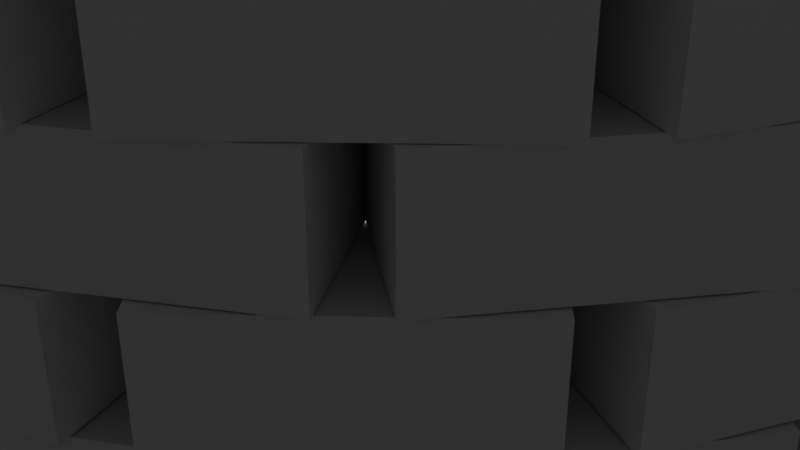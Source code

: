 # Source: PracticalWork_Unity_20.5.blend  (saved by Blender 4.1.24; exported with 4.5.12 LTS)
import bpy
from mathutils import Matrix  # noqa: F401  (used for matrix-valued properties, if any)

bpy.ops.wm.read_factory_settings(use_empty=True)
scene = bpy.context.scene
scene.name = 'Scene'

# ---- collections
col_collection = bpy.data.collections.new('Collection'); scene.collection.children.link(col_collection)
col_1 = bpy.data.collections.new('1 ряд кирпичей'); scene.collection.children.link(col_1)
col_2 = bpy.data.collections.new('2 ряд кирпичей'); scene.collection.children.link(col_2)
col_3 = bpy.data.collections.new('3 ряд кирпичей'); scene.collection.children.link(col_3)
col_4 = bpy.data.collections.new('4 ряд кирпичей'); scene.collection.children.link(col_4)
col_5 = bpy.data.collections.new('5 ряд кирпичей'); scene.collection.children.link(col_5)
col_6 = bpy.data.collections.new('6 ряд кирпичей'); scene.collection.children.link(col_6)

# ---- world
world_world = bpy.data.worlds.new('World'); scene.world = world_world
world_world.use_nodes = True; world_world.node_tree.nodes.clear()
_N = world_world.node_tree.nodes; _L = world_world.node_tree.links
n0 = _N.new('ShaderNodeOutputWorld'); n0.name = 'World Output'; n0.location = (300, 300)
n1 = _N.new('ShaderNodeBackground'); n1.name = 'Background'; n1.location = (10, 300)
n1.inputs[0].default_value = (0.05088, 0.05088, 0.05088, 1.0)
_L.new(n1.outputs[0], n0.inputs[0])
n0.is_active_output = True
world_world.color = (0.05088, 0.05088, 0.05088)
world_world.use_sun_shadow = False
world_world.sun_shadow_jitter_overblur = 0.0

# ---- cameras
cam_camera = bpy.data.cameras.new('Camera')
cam_camera.clip_end = 100.0
cam_camera.ortho_scale = 7.314

# ---- lights
light_light = bpy.data.lights.new('Light', 'POINT')
light_light.transmission_factor = 0.0
light_light.energy = 1000.0
light_light.shadow_soft_size = 0.1
light_light.shadow_maximum_resolution = 0.006
light_light.use_absolute_resolution = True

# ---- meshes
me_x = bpy.data.meshes.new('Плоскость')
me_x.from_pydata([(-1.0, -1.0, 0.0), (1.0, -1.0, 0.0), (-1.0, 1.0, 0.0), (1.0, 1.0, 0.0)], [], [(0, 1, 3, 2)])
_uv = me_x.uv_layers.new(name='UVКарта')
_uv.uv.foreach_set('vector', [0.0, 0.0, 1.0, 0.0, 1.0, 1.0, 0.0, 1.0])
me_x.update()
me_x_1 = bpy.data.meshes.new('Окружность')
me_x_1.from_pydata([(0.0, 1.0, 0.0), (-0.1951, 0.9808, 0.0), (-0.3827, 0.9239, 0.0), (-0.5556, 0.8315, 0.0), (-0.7071, 0.7071, 0.0), (-0.8315, 0.5556, 0.0), (-0.9239, 0.3827, 0.0), (-0.9808, 0.1951, 0.0), (-1.0, 0.0, 0.0), (-0.9808, -0.1951, 0.0), (-0.9239, -0.3827, 0.0), (-0.8315, -0.5556, 0.0), (-0.7071, -0.7071, 0.0), (-0.5556, -0.8315, 0.0), (-0.3827, -0.9239, 0.0), (-0.1951, -0.9808, 0.0), (0.0, -1.0, 0.0), (0.1951, -0.9808, 0.0), (0.3827, -0.9239, 0.0), (0.5556, -0.8315, 0.0), (0.7071, -0.7071, 0.0), (0.8315, -0.5556, 0.0), (0.9239, -0.3827, 0.0), (0.9808, -0.1951, 0.0), (1.0, 0.0, 0.0), (0.9808, 0.1951, 0.0), (0.9239, 0.3827, 0.0), (0.8315, 0.5556, 0.0), (0.7071, 0.7071, 0.0), (0.5556, 0.8315, 0.0), (0.3827, 0.9239, 0.0), (0.1951, 0.9808, 0.0)], [(1, 0), (2, 1), (3, 2), (4, 3), (5, 4), (6, 5), (7, 6), (8, 7), (9, 8), (10, 9), (11, 10), (12, 11), (13, 12), (14, 13), (15, 14), (16, 15), (17, 16), (18, 17), (19, 18), (20, 19), (21, 20), (22, 21), (23, 22), (24, 23), (25, 24), (26, 25), (27, 26), (28, 27), (29, 28), (30, 29), (31, 30), (0, 31)], [])
_uv = me_x_1.uv_layers.new(name='UVКарта')
_uv.uv.foreach_set('vector', [])
me_x_1.update()
me_017 = bpy.data.meshes.new('Куб.017')
me_017.from_pydata([(-1.0, -1.0, -1.0), (-1.0, -1.0, 1.0), (-1.0, 1.0, -1.0), (-1.0, 1.0, 1.0), (1.0, -1.0, -1.0), (1.0, -1.0, 1.0), (1.0, 1.0, -1.0), (1.0, 1.0, 1.0)], [], [(0, 1, 3, 2), (2, 3, 7, 6), (6, 7, 5, 4), (4, 5, 1, 0), (2, 6, 4, 0), (7, 3, 1, 5)])
_uv = me_017.uv_layers.new(name='UVКарта')
_uv.uv.foreach_set('vector', [0.375, 0.0, 0.625, 0.0, 0.625, 0.25, 0.375, 0.25, 0.375, 0.25, 0.625, 0.25, 0.625, 0.5, 0.375, 0.5, 0.375, 0.5, 0.625, 0.5, 0.625, 0.75, 0.375, 0.75, 0.375, 0.75, 0.625, 0.75, 0.625, 1.0, 0.375, 1.0, 0.125, 0.5, 0.375, 0.5, 0.375, 0.75, 0.125, 0.75, 0.625, 0.5, 0.875, 0.5, 0.875, 0.75, 0.625, 0.75])
me_017.update()
me_001 = bpy.data.meshes.new('Куб.001')
me_001.from_pydata([(-1.0, -1.0, -1.0), (-1.0, -1.0, 1.0), (-1.0, 1.0, -1.0), (-1.0, 1.0, 1.0), (1.0, -1.0, -1.0), (1.0, -1.0, 1.0), (1.0, 1.0, -1.0), (1.0, 1.0, 1.0)], [], [(0, 1, 3, 2), (2, 3, 7, 6), (6, 7, 5, 4), (4, 5, 1, 0), (2, 6, 4, 0), (7, 3, 1, 5)])
_uv = me_001.uv_layers.new(name='UVКарта')
_uv.uv.foreach_set('vector', [0.375, 0.0, 0.625, 0.0, 0.625, 0.25, 0.375, 0.25, 0.375, 0.25, 0.625, 0.25, 0.625, 0.5, 0.375, 0.5, 0.375, 0.5, 0.625, 0.5, 0.625, 0.75, 0.375, 0.75, 0.375, 0.75, 0.625, 0.75, 0.625, 1.0, 0.375, 1.0, 0.125, 0.5, 0.375, 0.5, 0.375, 0.75, 0.125, 0.75, 0.625, 0.5, 0.875, 0.5, 0.875, 0.75, 0.625, 0.75])
me_001.update()
me_002 = bpy.data.meshes.new('Куб.002')
me_002.from_pydata([(-1.0, -1.0, -1.0), (-1.0, -1.0, 1.0), (-1.0, 1.0, -1.0), (-1.0, 1.0, 1.0), (1.0, -1.0, -1.0), (1.0, -1.0, 1.0), (1.0, 1.0, -1.0), (1.0, 1.0, 1.0)], [], [(0, 1, 3, 2), (2, 3, 7, 6), (6, 7, 5, 4), (4, 5, 1, 0), (2, 6, 4, 0), (7, 3, 1, 5)])
_uv = me_002.uv_layers.new(name='UVКарта')
_uv.uv.foreach_set('vector', [0.375, 0.0, 0.625, 0.0, 0.625, 0.25, 0.375, 0.25, 0.375, 0.25, 0.625, 0.25, 0.625, 0.5, 0.375, 0.5, 0.375, 0.5, 0.625, 0.5, 0.625, 0.75, 0.375, 0.75, 0.375, 0.75, 0.625, 0.75, 0.625, 1.0, 0.375, 1.0, 0.125, 0.5, 0.375, 0.5, 0.375, 0.75, 0.125, 0.75, 0.625, 0.5, 0.875, 0.5, 0.875, 0.75, 0.625, 0.75])
me_002.update()
me_003 = bpy.data.meshes.new('Куб.003')
me_003.from_pydata([(-1.0, -1.0, -1.0), (-1.0, -1.0, 1.0), (-1.0, 1.0, -1.0), (-1.0, 1.0, 1.0), (1.0, -1.0, -1.0), (1.0, -1.0, 1.0), (1.0, 1.0, -1.0), (1.0, 1.0, 1.0)], [], [(0, 1, 3, 2), (2, 3, 7, 6), (6, 7, 5, 4), (4, 5, 1, 0), (2, 6, 4, 0), (7, 3, 1, 5)])
_uv = me_003.uv_layers.new(name='UVКарта')
_uv.uv.foreach_set('vector', [0.375, 0.0, 0.625, 0.0, 0.625, 0.25, 0.375, 0.25, 0.375, 0.25, 0.625, 0.25, 0.625, 0.5, 0.375, 0.5, 0.375, 0.5, 0.625, 0.5, 0.625, 0.75, 0.375, 0.75, 0.375, 0.75, 0.625, 0.75, 0.625, 1.0, 0.375, 1.0, 0.125, 0.5, 0.375, 0.5, 0.375, 0.75, 0.125, 0.75, 0.625, 0.5, 0.875, 0.5, 0.875, 0.75, 0.625, 0.75])
me_003.update()
me_004 = bpy.data.meshes.new('Куб.004')
me_004.from_pydata([(-1.0, -1.0, -1.0), (-1.0, -1.0, 1.0), (-1.0, 1.0, -1.0), (-1.0, 1.0, 1.0), (1.0, -1.0, -1.0), (1.0, -1.0, 1.0), (1.0, 1.0, -1.0), (1.0, 1.0, 1.0)], [], [(0, 1, 3, 2), (2, 3, 7, 6), (6, 7, 5, 4), (4, 5, 1, 0), (2, 6, 4, 0), (7, 3, 1, 5)])
_uv = me_004.uv_layers.new(name='UVКарта')
_uv.uv.foreach_set('vector', [0.375, 0.0, 0.625, 0.0, 0.625, 0.25, 0.375, 0.25, 0.375, 0.25, 0.625, 0.25, 0.625, 0.5, 0.375, 0.5, 0.375, 0.5, 0.625, 0.5, 0.625, 0.75, 0.375, 0.75, 0.375, 0.75, 0.625, 0.75, 0.625, 1.0, 0.375, 1.0, 0.125, 0.5, 0.375, 0.5, 0.375, 0.75, 0.125, 0.75, 0.625, 0.5, 0.875, 0.5, 0.875, 0.75, 0.625, 0.75])
me_004.update()
me_005 = bpy.data.meshes.new('Куб.005')
me_005.from_pydata([(-1.0, -1.0, -1.0), (-1.0, -1.0, 1.0), (-1.0, 1.0, -1.0), (-1.0, 1.0, 1.0), (1.0, -1.0, -1.0), (1.0, -1.0, 1.0), (1.0, 1.0, -1.0), (1.0, 1.0, 1.0)], [], [(0, 1, 3, 2), (2, 3, 7, 6), (6, 7, 5, 4), (4, 5, 1, 0), (2, 6, 4, 0), (7, 3, 1, 5)])
_uv = me_005.uv_layers.new(name='UVКарта')
_uv.uv.foreach_set('vector', [0.375, 0.0, 0.625, 0.0, 0.625, 0.25, 0.375, 0.25, 0.375, 0.25, 0.625, 0.25, 0.625, 0.5, 0.375, 0.5, 0.375, 0.5, 0.625, 0.5, 0.625, 0.75, 0.375, 0.75, 0.375, 0.75, 0.625, 0.75, 0.625, 1.0, 0.375, 1.0, 0.125, 0.5, 0.375, 0.5, 0.375, 0.75, 0.125, 0.75, 0.625, 0.5, 0.875, 0.5, 0.875, 0.75, 0.625, 0.75])
me_005.update()
me_006 = bpy.data.meshes.new('Куб.006')
me_006.from_pydata([(-1.0, -1.0, -1.0), (-1.0, -1.0, 1.0), (-1.0, 1.0, -1.0), (-1.0, 1.0, 1.0), (1.0, -1.0, -1.0), (1.0, -1.0, 1.0), (1.0, 1.0, -1.0), (1.0, 1.0, 1.0)], [], [(0, 1, 3, 2), (2, 3, 7, 6), (6, 7, 5, 4), (4, 5, 1, 0), (2, 6, 4, 0), (7, 3, 1, 5)])
_uv = me_006.uv_layers.new(name='UVКарта')
_uv.uv.foreach_set('vector', [0.375, 0.0, 0.625, 0.0, 0.625, 0.25, 0.375, 0.25, 0.375, 0.25, 0.625, 0.25, 0.625, 0.5, 0.375, 0.5, 0.375, 0.5, 0.625, 0.5, 0.625, 0.75, 0.375, 0.75, 0.375, 0.75, 0.625, 0.75, 0.625, 1.0, 0.375, 1.0, 0.125, 0.5, 0.375, 0.5, 0.375, 0.75, 0.125, 0.75, 0.625, 0.5, 0.875, 0.5, 0.875, 0.75, 0.625, 0.75])
me_006.update()
me_007 = bpy.data.meshes.new('Куб.007')
me_007.from_pydata([(-1.0, -1.0, -1.0), (-1.0, -1.0, 1.0), (-1.0, 1.0, -1.0), (-1.0, 1.0, 1.0), (1.0, -1.0, -1.0), (1.0, -1.0, 1.0), (1.0, 1.0, -1.0), (1.0, 1.0, 1.0)], [], [(0, 1, 3, 2), (2, 3, 7, 6), (6, 7, 5, 4), (4, 5, 1, 0), (2, 6, 4, 0), (7, 3, 1, 5)])
_uv = me_007.uv_layers.new(name='UVКарта')
_uv.uv.foreach_set('vector', [0.375, 0.0, 0.625, 0.0, 0.625, 0.25, 0.375, 0.25, 0.375, 0.25, 0.625, 0.25, 0.625, 0.5, 0.375, 0.5, 0.375, 0.5, 0.625, 0.5, 0.625, 0.75, 0.375, 0.75, 0.375, 0.75, 0.625, 0.75, 0.625, 1.0, 0.375, 1.0, 0.125, 0.5, 0.375, 0.5, 0.375, 0.75, 0.125, 0.75, 0.625, 0.5, 0.875, 0.5, 0.875, 0.75, 0.625, 0.75])
me_007.update()
me_008 = bpy.data.meshes.new('Куб.008')
me_008.from_pydata([(-1.0, -1.0, -1.0), (-1.0, -1.0, 1.0), (-1.0, 1.0, -1.0), (-1.0, 1.0, 1.0), (1.0, -1.0, -1.0), (1.0, -1.0, 1.0), (1.0, 1.0, -1.0), (1.0, 1.0, 1.0)], [], [(0, 1, 3, 2), (2, 3, 7, 6), (6, 7, 5, 4), (4, 5, 1, 0), (2, 6, 4, 0), (7, 3, 1, 5)])
_uv = me_008.uv_layers.new(name='UVКарта')
_uv.uv.foreach_set('vector', [0.375, 0.0, 0.625, 0.0, 0.625, 0.25, 0.375, 0.25, 0.375, 0.25, 0.625, 0.25, 0.625, 0.5, 0.375, 0.5, 0.375, 0.5, 0.625, 0.5, 0.625, 0.75, 0.375, 0.75, 0.375, 0.75, 0.625, 0.75, 0.625, 1.0, 0.375, 1.0, 0.125, 0.5, 0.375, 0.5, 0.375, 0.75, 0.125, 0.75, 0.625, 0.5, 0.875, 0.5, 0.875, 0.75, 0.625, 0.75])
me_008.update()
me_009 = bpy.data.meshes.new('Куб.009')
me_009.from_pydata([(-1.0, -1.0, -1.0), (-1.0, -1.0, 1.0), (-1.0, 1.0, -1.0), (-1.0, 1.0, 1.0), (1.0, -1.0, -1.0), (1.0, -1.0, 1.0), (1.0, 1.0, -1.0), (1.0, 1.0, 1.0)], [], [(0, 1, 3, 2), (2, 3, 7, 6), (6, 7, 5, 4), (4, 5, 1, 0), (2, 6, 4, 0), (7, 3, 1, 5)])
_uv = me_009.uv_layers.new(name='UVКарта')
_uv.uv.foreach_set('vector', [0.375, 0.0, 0.625, 0.0, 0.625, 0.25, 0.375, 0.25, 0.375, 0.25, 0.625, 0.25, 0.625, 0.5, 0.375, 0.5, 0.375, 0.5, 0.625, 0.5, 0.625, 0.75, 0.375, 0.75, 0.375, 0.75, 0.625, 0.75, 0.625, 1.0, 0.375, 1.0, 0.125, 0.5, 0.375, 0.5, 0.375, 0.75, 0.125, 0.75, 0.625, 0.5, 0.875, 0.5, 0.875, 0.75, 0.625, 0.75])
me_009.update()
me_011 = bpy.data.meshes.new('Куб.011')
me_011.from_pydata([(-1.0, -1.0, -1.0), (-1.0, -1.0, 1.0), (-1.0, 1.0, -1.0), (-1.0, 1.0, 1.0), (1.0, -1.0, -1.0), (1.0, -1.0, 1.0), (1.0, 1.0, -1.0), (1.0, 1.0, 1.0)], [], [(0, 1, 3, 2), (2, 3, 7, 6), (6, 7, 5, 4), (4, 5, 1, 0), (2, 6, 4, 0), (7, 3, 1, 5)])
_uv = me_011.uv_layers.new(name='UVКарта')
_uv.uv.foreach_set('vector', [0.375, 0.0, 0.625, 0.0, 0.625, 0.25, 0.375, 0.25, 0.375, 0.25, 0.625, 0.25, 0.625, 0.5, 0.375, 0.5, 0.375, 0.5, 0.625, 0.5, 0.625, 0.75, 0.375, 0.75, 0.375, 0.75, 0.625, 0.75, 0.625, 1.0, 0.375, 1.0, 0.125, 0.5, 0.375, 0.5, 0.375, 0.75, 0.125, 0.75, 0.625, 0.5, 0.875, 0.5, 0.875, 0.75, 0.625, 0.75])
me_011.update()
me_012 = bpy.data.meshes.new('Куб.012')
me_012.from_pydata([(-1.0, -1.0, -1.0), (-1.0, -1.0, 1.0), (-1.0, 1.0, -1.0), (-1.0, 1.0, 1.0), (1.0, -1.0, -1.0), (1.0, -1.0, 1.0), (1.0, 1.0, -1.0), (1.0, 1.0, 1.0)], [], [(0, 1, 3, 2), (2, 3, 7, 6), (6, 7, 5, 4), (4, 5, 1, 0), (2, 6, 4, 0), (7, 3, 1, 5)])
_uv = me_012.uv_layers.new(name='UVКарта')
_uv.uv.foreach_set('vector', [0.375, 0.0, 0.625, 0.0, 0.625, 0.25, 0.375, 0.25, 0.375, 0.25, 0.625, 0.25, 0.625, 0.5, 0.375, 0.5, 0.375, 0.5, 0.625, 0.5, 0.625, 0.75, 0.375, 0.75, 0.375, 0.75, 0.625, 0.75, 0.625, 1.0, 0.375, 1.0, 0.125, 0.5, 0.375, 0.5, 0.375, 0.75, 0.125, 0.75, 0.625, 0.5, 0.875, 0.5, 0.875, 0.75, 0.625, 0.75])
me_012.update()
me_013 = bpy.data.meshes.new('Куб.013')
me_013.from_pydata([(-1.0, -1.0, -1.0), (-1.0, -1.0, 1.0), (-1.0, 1.0, -1.0), (-1.0, 1.0, 1.0), (1.0, -1.0, -1.0), (1.0, -1.0, 1.0), (1.0, 1.0, -1.0), (1.0, 1.0, 1.0)], [], [(0, 1, 3, 2), (2, 3, 7, 6), (6, 7, 5, 4), (4, 5, 1, 0), (2, 6, 4, 0), (7, 3, 1, 5)])
_uv = me_013.uv_layers.new(name='UVКарта')
_uv.uv.foreach_set('vector', [0.375, 0.0, 0.625, 0.0, 0.625, 0.25, 0.375, 0.25, 0.375, 0.25, 0.625, 0.25, 0.625, 0.5, 0.375, 0.5, 0.375, 0.5, 0.625, 0.5, 0.625, 0.75, 0.375, 0.75, 0.375, 0.75, 0.625, 0.75, 0.625, 1.0, 0.375, 1.0, 0.125, 0.5, 0.375, 0.5, 0.375, 0.75, 0.125, 0.75, 0.625, 0.5, 0.875, 0.5, 0.875, 0.75, 0.625, 0.75])
me_013.update()
me_014 = bpy.data.meshes.new('Куб.014')
me_014.from_pydata([(-1.0, -1.0, -1.0), (-1.0, -1.0, 1.0), (-1.0, 1.0, -1.0), (-1.0, 1.0, 1.0), (1.0, -1.0, -1.0), (1.0, -1.0, 1.0), (1.0, 1.0, -1.0), (1.0, 1.0, 1.0)], [], [(0, 1, 3, 2), (2, 3, 7, 6), (6, 7, 5, 4), (4, 5, 1, 0), (2, 6, 4, 0), (7, 3, 1, 5)])
_uv = me_014.uv_layers.new(name='UVКарта')
_uv.uv.foreach_set('vector', [0.375, 0.0, 0.625, 0.0, 0.625, 0.25, 0.375, 0.25, 0.375, 0.25, 0.625, 0.25, 0.625, 0.5, 0.375, 0.5, 0.375, 0.5, 0.625, 0.5, 0.625, 0.75, 0.375, 0.75, 0.375, 0.75, 0.625, 0.75, 0.625, 1.0, 0.375, 1.0, 0.125, 0.5, 0.375, 0.5, 0.375, 0.75, 0.125, 0.75, 0.625, 0.5, 0.875, 0.5, 0.875, 0.75, 0.625, 0.75])
me_014.update()
me_015 = bpy.data.meshes.new('Куб.015')
me_015.from_pydata([(-1.0, -1.0, -1.0), (-1.0, -1.0, 1.0), (-1.0, 1.0, -1.0), (-1.0, 1.0, 1.0), (1.0, -1.0, -1.0), (1.0, -1.0, 1.0), (1.0, 1.0, -1.0), (1.0, 1.0, 1.0)], [], [(0, 1, 3, 2), (2, 3, 7, 6), (6, 7, 5, 4), (4, 5, 1, 0), (2, 6, 4, 0), (7, 3, 1, 5)])
_uv = me_015.uv_layers.new(name='UVКарта')
_uv.uv.foreach_set('vector', [0.375, 0.0, 0.625, 0.0, 0.625, 0.25, 0.375, 0.25, 0.375, 0.25, 0.625, 0.25, 0.625, 0.5, 0.375, 0.5, 0.375, 0.5, 0.625, 0.5, 0.625, 0.75, 0.375, 0.75, 0.375, 0.75, 0.625, 0.75, 0.625, 1.0, 0.375, 1.0, 0.125, 0.5, 0.375, 0.5, 0.375, 0.75, 0.125, 0.75, 0.625, 0.5, 0.875, 0.5, 0.875, 0.75, 0.625, 0.75])
me_015.update()
me_016 = bpy.data.meshes.new('Куб.016')
me_016.from_pydata([(-1.0, -1.0, -1.0), (-1.0, -1.0, 1.0), (-1.0, 1.0, -1.0), (-1.0, 1.0, 1.0), (1.0, -1.0, -1.0), (1.0, -1.0, 1.0), (1.0, 1.0, -1.0), (1.0, 1.0, 1.0)], [], [(0, 1, 3, 2), (2, 3, 7, 6), (6, 7, 5, 4), (4, 5, 1, 0), (2, 6, 4, 0), (7, 3, 1, 5)])
_uv = me_016.uv_layers.new(name='UVКарта')
_uv.uv.foreach_set('vector', [0.375, 0.0, 0.625, 0.0, 0.625, 0.25, 0.375, 0.25, 0.375, 0.25, 0.625, 0.25, 0.625, 0.5, 0.375, 0.5, 0.375, 0.5, 0.625, 0.5, 0.625, 0.75, 0.375, 0.75, 0.375, 0.75, 0.625, 0.75, 0.625, 1.0, 0.375, 1.0, 0.125, 0.5, 0.375, 0.5, 0.375, 0.75, 0.125, 0.75, 0.625, 0.5, 0.875, 0.5, 0.875, 0.75, 0.625, 0.75])
me_016.update()
me_019 = bpy.data.meshes.new('Куб.019')
me_019.from_pydata([(-1.0, -1.0, -1.0), (-1.0, -1.0, 1.0), (-1.0, 1.0, -1.0), (-1.0, 1.0, 1.0), (1.0, -1.0, -1.0), (1.0, -1.0, 1.0), (1.0, 1.0, -1.0), (1.0, 1.0, 1.0)], [], [(0, 1, 3, 2), (2, 3, 7, 6), (6, 7, 5, 4), (4, 5, 1, 0), (2, 6, 4, 0), (7, 3, 1, 5)])
_uv = me_019.uv_layers.new(name='UVКарта')
_uv.uv.foreach_set('vector', [0.375, 0.0, 0.625, 0.0, 0.625, 0.25, 0.375, 0.25, 0.375, 0.25, 0.625, 0.25, 0.625, 0.5, 0.375, 0.5, 0.375, 0.5, 0.625, 0.5, 0.625, 0.75, 0.375, 0.75, 0.375, 0.75, 0.625, 0.75, 0.625, 1.0, 0.375, 1.0, 0.125, 0.5, 0.375, 0.5, 0.375, 0.75, 0.125, 0.75, 0.625, 0.5, 0.875, 0.5, 0.875, 0.75, 0.625, 0.75])
me_019.update()
me_020 = bpy.data.meshes.new('Куб.020')
me_020.from_pydata([(-1.0, -1.0, -1.0), (-1.0, -1.0, 1.0), (-1.0, 1.0, -1.0), (-1.0, 1.0, 1.0), (1.0, -1.0, -1.0), (1.0, -1.0, 1.0), (1.0, 1.0, -1.0), (1.0, 1.0, 1.0)], [], [(0, 1, 3, 2), (2, 3, 7, 6), (6, 7, 5, 4), (4, 5, 1, 0), (2, 6, 4, 0), (7, 3, 1, 5)])
_uv = me_020.uv_layers.new(name='UVКарта')
_uv.uv.foreach_set('vector', [0.375, 0.0, 0.625, 0.0, 0.625, 0.25, 0.375, 0.25, 0.375, 0.25, 0.625, 0.25, 0.625, 0.5, 0.375, 0.5, 0.375, 0.5, 0.625, 0.5, 0.625, 0.75, 0.375, 0.75, 0.375, 0.75, 0.625, 0.75, 0.625, 1.0, 0.375, 1.0, 0.125, 0.5, 0.375, 0.5, 0.375, 0.75, 0.125, 0.75, 0.625, 0.5, 0.875, 0.5, 0.875, 0.75, 0.625, 0.75])
me_020.update()
me_021 = bpy.data.meshes.new('Куб.021')
me_021.from_pydata([(-1.0, -1.0, -1.0), (-1.0, -1.0, 1.0), (-1.0, 1.0, -1.0), (-1.0, 1.0, 1.0), (1.0, -1.0, -1.0), (1.0, -1.0, 1.0), (1.0, 1.0, -1.0), (1.0, 1.0, 1.0)], [], [(0, 1, 3, 2), (2, 3, 7, 6), (6, 7, 5, 4), (4, 5, 1, 0), (2, 6, 4, 0), (7, 3, 1, 5)])
_uv = me_021.uv_layers.new(name='UVКарта')
_uv.uv.foreach_set('vector', [0.375, 0.0, 0.625, 0.0, 0.625, 0.25, 0.375, 0.25, 0.375, 0.25, 0.625, 0.25, 0.625, 0.5, 0.375, 0.5, 0.375, 0.5, 0.625, 0.5, 0.625, 0.75, 0.375, 0.75, 0.375, 0.75, 0.625, 0.75, 0.625, 1.0, 0.375, 1.0, 0.125, 0.5, 0.375, 0.5, 0.375, 0.75, 0.125, 0.75, 0.625, 0.5, 0.875, 0.5, 0.875, 0.75, 0.625, 0.75])
me_021.update()
me_022 = bpy.data.meshes.new('Куб.022')
me_022.from_pydata([(-1.0, -1.0, -1.0), (-1.0, -1.0, 1.0), (-1.0, 1.0, -1.0), (-1.0, 1.0, 1.0), (1.0, -1.0, -1.0), (1.0, -1.0, 1.0), (1.0, 1.0, -1.0), (1.0, 1.0, 1.0)], [], [(0, 1, 3, 2), (2, 3, 7, 6), (6, 7, 5, 4), (4, 5, 1, 0), (2, 6, 4, 0), (7, 3, 1, 5)])
_uv = me_022.uv_layers.new(name='UVКарта')
_uv.uv.foreach_set('vector', [0.375, 0.0, 0.625, 0.0, 0.625, 0.25, 0.375, 0.25, 0.375, 0.25, 0.625, 0.25, 0.625, 0.5, 0.375, 0.5, 0.375, 0.5, 0.625, 0.5, 0.625, 0.75, 0.375, 0.75, 0.375, 0.75, 0.625, 0.75, 0.625, 1.0, 0.375, 1.0, 0.125, 0.5, 0.375, 0.5, 0.375, 0.75, 0.125, 0.75, 0.625, 0.5, 0.875, 0.5, 0.875, 0.75, 0.625, 0.75])
me_022.update()
me_023 = bpy.data.meshes.new('Куб.023')
me_023.from_pydata([(-1.0, -1.0, -1.0), (-1.0, -1.0, 1.0), (-1.0, 1.0, -1.0), (-1.0, 1.0, 1.0), (1.0, -1.0, -1.0), (1.0, -1.0, 1.0), (1.0, 1.0, -1.0), (1.0, 1.0, 1.0)], [], [(0, 1, 3, 2), (2, 3, 7, 6), (6, 7, 5, 4), (4, 5, 1, 0), (2, 6, 4, 0), (7, 3, 1, 5)])
_uv = me_023.uv_layers.new(name='UVКарта')
_uv.uv.foreach_set('vector', [0.375, 0.0, 0.625, 0.0, 0.625, 0.25, 0.375, 0.25, 0.375, 0.25, 0.625, 0.25, 0.625, 0.5, 0.375, 0.5, 0.375, 0.5, 0.625, 0.5, 0.625, 0.75, 0.375, 0.75, 0.375, 0.75, 0.625, 0.75, 0.625, 1.0, 0.375, 1.0, 0.125, 0.5, 0.375, 0.5, 0.375, 0.75, 0.125, 0.75, 0.625, 0.5, 0.875, 0.5, 0.875, 0.75, 0.625, 0.75])
me_023.update()
me_024 = bpy.data.meshes.new('Куб.024')
me_024.from_pydata([(-1.0, -1.0, -1.0), (-1.0, -1.0, 1.0), (-1.0, 1.0, -1.0), (-1.0, 1.0, 1.0), (1.0, -1.0, -1.0), (1.0, -1.0, 1.0), (1.0, 1.0, -1.0), (1.0, 1.0, 1.0)], [], [(0, 1, 3, 2), (2, 3, 7, 6), (6, 7, 5, 4), (4, 5, 1, 0), (2, 6, 4, 0), (7, 3, 1, 5)])
_uv = me_024.uv_layers.new(name='UVКарта')
_uv.uv.foreach_set('vector', [0.375, 0.0, 0.625, 0.0, 0.625, 0.25, 0.375, 0.25, 0.375, 0.25, 0.625, 0.25, 0.625, 0.5, 0.375, 0.5, 0.375, 0.5, 0.625, 0.5, 0.625, 0.75, 0.375, 0.75, 0.375, 0.75, 0.625, 0.75, 0.625, 1.0, 0.375, 1.0, 0.125, 0.5, 0.375, 0.5, 0.375, 0.75, 0.125, 0.75, 0.625, 0.5, 0.875, 0.5, 0.875, 0.75, 0.625, 0.75])
me_024.update()
me_025 = bpy.data.meshes.new('Куб.025')
me_025.from_pydata([(-1.0, -1.0, -1.0), (-1.0, -1.0, 1.0), (-1.0, 1.0, -1.0), (-1.0, 1.0, 1.0), (1.0, -1.0, -1.0), (1.0, -1.0, 1.0), (1.0, 1.0, -1.0), (1.0, 1.0, 1.0)], [], [(0, 1, 3, 2), (2, 3, 7, 6), (6, 7, 5, 4), (4, 5, 1, 0), (2, 6, 4, 0), (7, 3, 1, 5)])
_uv = me_025.uv_layers.new(name='UVКарта')
_uv.uv.foreach_set('vector', [0.375, 0.0, 0.625, 0.0, 0.625, 0.25, 0.375, 0.25, 0.375, 0.25, 0.625, 0.25, 0.625, 0.5, 0.375, 0.5, 0.375, 0.5, 0.625, 0.5, 0.625, 0.75, 0.375, 0.75, 0.375, 0.75, 0.625, 0.75, 0.625, 1.0, 0.375, 1.0, 0.125, 0.5, 0.375, 0.5, 0.375, 0.75, 0.125, 0.75, 0.625, 0.5, 0.875, 0.5, 0.875, 0.75, 0.625, 0.75])
me_025.update()
me_026 = bpy.data.meshes.new('Куб.026')
me_026.from_pydata([(-1.0, -1.0, -1.0), (-1.0, -1.0, 1.0), (-1.0, 1.0, -1.0), (-1.0, 1.0, 1.0), (1.0, -1.0, -1.0), (1.0, -1.0, 1.0), (1.0, 1.0, -1.0), (1.0, 1.0, 1.0)], [], [(0, 1, 3, 2), (2, 3, 7, 6), (6, 7, 5, 4), (4, 5, 1, 0), (2, 6, 4, 0), (7, 3, 1, 5)])
_uv = me_026.uv_layers.new(name='UVКарта')
_uv.uv.foreach_set('vector', [0.375, 0.0, 0.625, 0.0, 0.625, 0.25, 0.375, 0.25, 0.375, 0.25, 0.625, 0.25, 0.625, 0.5, 0.375, 0.5, 0.375, 0.5, 0.625, 0.5, 0.625, 0.75, 0.375, 0.75, 0.375, 0.75, 0.625, 0.75, 0.625, 1.0, 0.375, 1.0, 0.125, 0.5, 0.375, 0.5, 0.375, 0.75, 0.125, 0.75, 0.625, 0.5, 0.875, 0.5, 0.875, 0.75, 0.625, 0.75])
me_026.update()
me_027 = bpy.data.meshes.new('Куб.027')
me_027.from_pydata([(-1.0, -1.0, -1.0), (-1.0, -1.0, 1.0), (-1.0, 1.0, -1.0), (-1.0, 1.0, 1.0), (1.0, -1.0, -1.0), (1.0, -1.0, 1.0), (1.0, 1.0, -1.0), (1.0, 1.0, 1.0)], [], [(0, 1, 3, 2), (2, 3, 7, 6), (6, 7, 5, 4), (4, 5, 1, 0), (2, 6, 4, 0), (7, 3, 1, 5)])
_uv = me_027.uv_layers.new(name='UVКарта')
_uv.uv.foreach_set('vector', [0.375, 0.0, 0.625, 0.0, 0.625, 0.25, 0.375, 0.25, 0.375, 0.25, 0.625, 0.25, 0.625, 0.5, 0.375, 0.5, 0.375, 0.5, 0.625, 0.5, 0.625, 0.75, 0.375, 0.75, 0.375, 0.75, 0.625, 0.75, 0.625, 1.0, 0.375, 1.0, 0.125, 0.5, 0.375, 0.5, 0.375, 0.75, 0.125, 0.75, 0.625, 0.5, 0.875, 0.5, 0.875, 0.75, 0.625, 0.75])
me_027.update()
me_028 = bpy.data.meshes.new('Куб.028')
me_028.from_pydata([(-1.0, -1.0, -1.0), (-1.0, -1.0, 1.0), (-1.0, 1.0, -1.0), (-1.0, 1.0, 1.0), (1.0, -1.0, -1.0), (1.0, -1.0, 1.0), (1.0, 1.0, -1.0), (1.0, 1.0, 1.0)], [], [(0, 1, 3, 2), (2, 3, 7, 6), (6, 7, 5, 4), (4, 5, 1, 0), (2, 6, 4, 0), (7, 3, 1, 5)])
_uv = me_028.uv_layers.new(name='UVКарта')
_uv.uv.foreach_set('vector', [0.375, 0.0, 0.625, 0.0, 0.625, 0.25, 0.375, 0.25, 0.375, 0.25, 0.625, 0.25, 0.625, 0.5, 0.375, 0.5, 0.375, 0.5, 0.625, 0.5, 0.625, 0.75, 0.375, 0.75, 0.375, 0.75, 0.625, 0.75, 0.625, 1.0, 0.375, 1.0, 0.125, 0.5, 0.375, 0.5, 0.375, 0.75, 0.125, 0.75, 0.625, 0.5, 0.875, 0.5, 0.875, 0.75, 0.625, 0.75])
me_028.update()
me_029 = bpy.data.meshes.new('Куб.029')
me_029.from_pydata([(-1.0, -1.0, -1.0), (-1.0, -1.0, 1.0), (-1.0, 1.0, -1.0), (-1.0, 1.0, 1.0), (1.0, -1.0, -1.0), (1.0, -1.0, 1.0), (1.0, 1.0, -1.0), (1.0, 1.0, 1.0)], [], [(0, 1, 3, 2), (2, 3, 7, 6), (6, 7, 5, 4), (4, 5, 1, 0), (2, 6, 4, 0), (7, 3, 1, 5)])
_uv = me_029.uv_layers.new(name='UVКарта')
_uv.uv.foreach_set('vector', [0.375, 0.0, 0.625, 0.0, 0.625, 0.25, 0.375, 0.25, 0.375, 0.25, 0.625, 0.25, 0.625, 0.5, 0.375, 0.5, 0.375, 0.5, 0.625, 0.5, 0.625, 0.75, 0.375, 0.75, 0.375, 0.75, 0.625, 0.75, 0.625, 1.0, 0.375, 1.0, 0.125, 0.5, 0.375, 0.5, 0.375, 0.75, 0.125, 0.75, 0.625, 0.5, 0.875, 0.5, 0.875, 0.75, 0.625, 0.75])
me_029.update()
me_030 = bpy.data.meshes.new('Куб.030')
me_030.from_pydata([(-1.0, -1.0, -1.0), (-1.0, -1.0, 1.0), (-1.0, 1.0, -1.0), (-1.0, 1.0, 1.0), (1.0, -1.0, -1.0), (1.0, -1.0, 1.0), (1.0, 1.0, -1.0), (1.0, 1.0, 1.0)], [], [(0, 1, 3, 2), (2, 3, 7, 6), (6, 7, 5, 4), (4, 5, 1, 0), (2, 6, 4, 0), (7, 3, 1, 5)])
_uv = me_030.uv_layers.new(name='UVКарта')
_uv.uv.foreach_set('vector', [0.375, 0.0, 0.625, 0.0, 0.625, 0.25, 0.375, 0.25, 0.375, 0.25, 0.625, 0.25, 0.625, 0.5, 0.375, 0.5, 0.375, 0.5, 0.625, 0.5, 0.625, 0.75, 0.375, 0.75, 0.375, 0.75, 0.625, 0.75, 0.625, 1.0, 0.375, 1.0, 0.125, 0.5, 0.375, 0.5, 0.375, 0.75, 0.125, 0.75, 0.625, 0.5, 0.875, 0.5, 0.875, 0.75, 0.625, 0.75])
me_030.update()
me_031 = bpy.data.meshes.new('Куб.031')
me_031.from_pydata([(-1.0, -1.0, -1.0), (-1.0, -1.0, 1.0), (-1.0, 1.0, -1.0), (-1.0, 1.0, 1.0), (1.0, -1.0, -1.0), (1.0, -1.0, 1.0), (1.0, 1.0, -1.0), (1.0, 1.0, 1.0)], [], [(0, 1, 3, 2), (2, 3, 7, 6), (6, 7, 5, 4), (4, 5, 1, 0), (2, 6, 4, 0), (7, 3, 1, 5)])
_uv = me_031.uv_layers.new(name='UVКарта')
_uv.uv.foreach_set('vector', [0.375, 0.0, 0.625, 0.0, 0.625, 0.25, 0.375, 0.25, 0.375, 0.25, 0.625, 0.25, 0.625, 0.5, 0.375, 0.5, 0.375, 0.5, 0.625, 0.5, 0.625, 0.75, 0.375, 0.75, 0.375, 0.75, 0.625, 0.75, 0.625, 1.0, 0.375, 1.0, 0.125, 0.5, 0.375, 0.5, 0.375, 0.75, 0.125, 0.75, 0.625, 0.5, 0.875, 0.5, 0.875, 0.75, 0.625, 0.75])
me_031.update()
me_032 = bpy.data.meshes.new('Куб.032')
me_032.from_pydata([(-1.0, -1.0, -1.0), (-1.0, -1.0, 1.0), (-1.0, 1.0, -1.0), (-1.0, 1.0, 1.0), (1.0, -1.0, -1.0), (1.0, -1.0, 1.0), (1.0, 1.0, -1.0), (1.0, 1.0, 1.0)], [], [(0, 1, 3, 2), (2, 3, 7, 6), (6, 7, 5, 4), (4, 5, 1, 0), (2, 6, 4, 0), (7, 3, 1, 5)])
_uv = me_032.uv_layers.new(name='UVКарта')
_uv.uv.foreach_set('vector', [0.375, 0.0, 0.625, 0.0, 0.625, 0.25, 0.375, 0.25, 0.375, 0.25, 0.625, 0.25, 0.625, 0.5, 0.375, 0.5, 0.375, 0.5, 0.625, 0.5, 0.625, 0.75, 0.375, 0.75, 0.375, 0.75, 0.625, 0.75, 0.625, 1.0, 0.375, 1.0, 0.125, 0.5, 0.375, 0.5, 0.375, 0.75, 0.125, 0.75, 0.625, 0.5, 0.875, 0.5, 0.875, 0.75, 0.625, 0.75])
me_032.update()
me_033 = bpy.data.meshes.new('Куб.033')
me_033.from_pydata([(-1.0, -1.0, -1.0), (-1.0, -1.0, 1.0), (-1.0, 1.0, -1.0), (-1.0, 1.0, 1.0), (1.0, -1.0, -1.0), (1.0, -1.0, 1.0), (1.0, 1.0, -1.0), (1.0, 1.0, 1.0)], [], [(0, 1, 3, 2), (2, 3, 7, 6), (6, 7, 5, 4), (4, 5, 1, 0), (2, 6, 4, 0), (7, 3, 1, 5)])
_uv = me_033.uv_layers.new(name='UVКарта')
_uv.uv.foreach_set('vector', [0.375, 0.0, 0.625, 0.0, 0.625, 0.25, 0.375, 0.25, 0.375, 0.25, 0.625, 0.25, 0.625, 0.5, 0.375, 0.5, 0.375, 0.5, 0.625, 0.5, 0.625, 0.75, 0.375, 0.75, 0.375, 0.75, 0.625, 0.75, 0.625, 1.0, 0.375, 1.0, 0.125, 0.5, 0.375, 0.5, 0.375, 0.75, 0.125, 0.75, 0.625, 0.5, 0.875, 0.5, 0.875, 0.75, 0.625, 0.75])
me_033.update()
me_034 = bpy.data.meshes.new('Куб.034')
me_034.from_pydata([(-1.0, -1.0, -1.0), (-1.0, -1.0, 1.0), (-1.0, 1.0, -1.0), (-1.0, 1.0, 1.0), (1.0, -1.0, -1.0), (1.0, -1.0, 1.0), (1.0, 1.0, -1.0), (1.0, 1.0, 1.0)], [], [(0, 1, 3, 2), (2, 3, 7, 6), (6, 7, 5, 4), (4, 5, 1, 0), (2, 6, 4, 0), (7, 3, 1, 5)])
_uv = me_034.uv_layers.new(name='UVКарта')
_uv.uv.foreach_set('vector', [0.375, 0.0, 0.625, 0.0, 0.625, 0.25, 0.375, 0.25, 0.375, 0.25, 0.625, 0.25, 0.625, 0.5, 0.375, 0.5, 0.375, 0.5, 0.625, 0.5, 0.625, 0.75, 0.375, 0.75, 0.375, 0.75, 0.625, 0.75, 0.625, 1.0, 0.375, 1.0, 0.125, 0.5, 0.375, 0.5, 0.375, 0.75, 0.125, 0.75, 0.625, 0.5, 0.875, 0.5, 0.875, 0.75, 0.625, 0.75])
me_034.update()
me_035 = bpy.data.meshes.new('Куб.035')
me_035.from_pydata([(-1.0, -1.0, -1.0), (-1.0, -1.0, 1.0), (-1.0, 1.0, -1.0), (-1.0, 1.0, 1.0), (1.0, -1.0, -1.0), (1.0, -1.0, 1.0), (1.0, 1.0, -1.0), (1.0, 1.0, 1.0)], [], [(0, 1, 3, 2), (2, 3, 7, 6), (6, 7, 5, 4), (4, 5, 1, 0), (2, 6, 4, 0), (7, 3, 1, 5)])
_uv = me_035.uv_layers.new(name='UVКарта')
_uv.uv.foreach_set('vector', [0.375, 0.0, 0.625, 0.0, 0.625, 0.25, 0.375, 0.25, 0.375, 0.25, 0.625, 0.25, 0.625, 0.5, 0.375, 0.5, 0.375, 0.5, 0.625, 0.5, 0.625, 0.75, 0.375, 0.75, 0.375, 0.75, 0.625, 0.75, 0.625, 1.0, 0.375, 1.0, 0.125, 0.5, 0.375, 0.5, 0.375, 0.75, 0.125, 0.75, 0.625, 0.5, 0.875, 0.5, 0.875, 0.75, 0.625, 0.75])
me_035.update()
me_036 = bpy.data.meshes.new('Куб.036')
me_036.from_pydata([(-1.0, -1.0, -1.0), (-1.0, -1.0, 1.0), (-1.0, 1.0, -1.0), (-1.0, 1.0, 1.0), (1.0, -1.0, -1.0), (1.0, -1.0, 1.0), (1.0, 1.0, -1.0), (1.0, 1.0, 1.0)], [], [(0, 1, 3, 2), (2, 3, 7, 6), (6, 7, 5, 4), (4, 5, 1, 0), (2, 6, 4, 0), (7, 3, 1, 5)])
_uv = me_036.uv_layers.new(name='UVКарта')
_uv.uv.foreach_set('vector', [0.375, 0.0, 0.625, 0.0, 0.625, 0.25, 0.375, 0.25, 0.375, 0.25, 0.625, 0.25, 0.625, 0.5, 0.375, 0.5, 0.375, 0.5, 0.625, 0.5, 0.625, 0.75, 0.375, 0.75, 0.375, 0.75, 0.625, 0.75, 0.625, 1.0, 0.375, 1.0, 0.125, 0.5, 0.375, 0.5, 0.375, 0.75, 0.125, 0.75, 0.625, 0.5, 0.875, 0.5, 0.875, 0.75, 0.625, 0.75])
me_036.update()
me_037 = bpy.data.meshes.new('Куб.037')
me_037.from_pydata([(-1.0, -1.0, -1.0), (-1.0, -1.0, 1.0), (-1.0, 1.0, -1.0), (-1.0, 1.0, 1.0), (1.0, -1.0, -1.0), (1.0, -1.0, 1.0), (1.0, 1.0, -1.0), (1.0, 1.0, 1.0)], [], [(0, 1, 3, 2), (2, 3, 7, 6), (6, 7, 5, 4), (4, 5, 1, 0), (2, 6, 4, 0), (7, 3, 1, 5)])
_uv = me_037.uv_layers.new(name='UVКарта')
_uv.uv.foreach_set('vector', [0.375, 0.0, 0.625, 0.0, 0.625, 0.25, 0.375, 0.25, 0.375, 0.25, 0.625, 0.25, 0.625, 0.5, 0.375, 0.5, 0.375, 0.5, 0.625, 0.5, 0.625, 0.75, 0.375, 0.75, 0.375, 0.75, 0.625, 0.75, 0.625, 1.0, 0.375, 1.0, 0.125, 0.5, 0.375, 0.5, 0.375, 0.75, 0.125, 0.75, 0.625, 0.5, 0.875, 0.5, 0.875, 0.75, 0.625, 0.75])
me_037.update()
me_038 = bpy.data.meshes.new('Куб.038')
me_038.from_pydata([(-1.0, -1.0, -1.0), (-1.0, -1.0, 1.0), (-1.0, 1.0, -1.0), (-1.0, 1.0, 1.0), (1.0, -1.0, -1.0), (1.0, -1.0, 1.0), (1.0, 1.0, -1.0), (1.0, 1.0, 1.0)], [], [(0, 1, 3, 2), (2, 3, 7, 6), (6, 7, 5, 4), (4, 5, 1, 0), (2, 6, 4, 0), (7, 3, 1, 5)])
_uv = me_038.uv_layers.new(name='UVКарта')
_uv.uv.foreach_set('vector', [0.375, 0.0, 0.625, 0.0, 0.625, 0.25, 0.375, 0.25, 0.375, 0.25, 0.625, 0.25, 0.625, 0.5, 0.375, 0.5, 0.375, 0.5, 0.625, 0.5, 0.625, 0.75, 0.375, 0.75, 0.375, 0.75, 0.625, 0.75, 0.625, 1.0, 0.375, 1.0, 0.125, 0.5, 0.375, 0.5, 0.375, 0.75, 0.125, 0.75, 0.625, 0.5, 0.875, 0.5, 0.875, 0.75, 0.625, 0.75])
me_038.update()
me_039 = bpy.data.meshes.new('Куб.039')
me_039.from_pydata([(-1.0, -1.0, -1.0), (-1.0, -1.0, 1.0), (-1.0, 1.0, -1.0), (-1.0, 1.0, 1.0), (1.0, -1.0, -1.0), (1.0, -1.0, 1.0), (1.0, 1.0, -1.0), (1.0, 1.0, 1.0)], [], [(0, 1, 3, 2), (2, 3, 7, 6), (6, 7, 5, 4), (4, 5, 1, 0), (2, 6, 4, 0), (7, 3, 1, 5)])
_uv = me_039.uv_layers.new(name='UVКарта')
_uv.uv.foreach_set('vector', [0.375, 0.0, 0.625, 0.0, 0.625, 0.25, 0.375, 0.25, 0.375, 0.25, 0.625, 0.25, 0.625, 0.5, 0.375, 0.5, 0.375, 0.5, 0.625, 0.5, 0.625, 0.75, 0.375, 0.75, 0.375, 0.75, 0.625, 0.75, 0.625, 1.0, 0.375, 1.0, 0.125, 0.5, 0.375, 0.5, 0.375, 0.75, 0.125, 0.75, 0.625, 0.5, 0.875, 0.5, 0.875, 0.75, 0.625, 0.75])
me_039.update()
me_040 = bpy.data.meshes.new('Куб.040')
me_040.from_pydata([(-1.0, -1.0, -1.0), (-1.0, -1.0, 1.0), (-1.0, 1.0, -1.0), (-1.0, 1.0, 1.0), (1.0, -1.0, -1.0), (1.0, -1.0, 1.0), (1.0, 1.0, -1.0), (1.0, 1.0, 1.0)], [], [(0, 1, 3, 2), (2, 3, 7, 6), (6, 7, 5, 4), (4, 5, 1, 0), (2, 6, 4, 0), (7, 3, 1, 5)])
_uv = me_040.uv_layers.new(name='UVКарта')
_uv.uv.foreach_set('vector', [0.375, 0.0, 0.625, 0.0, 0.625, 0.25, 0.375, 0.25, 0.375, 0.25, 0.625, 0.25, 0.625, 0.5, 0.375, 0.5, 0.375, 0.5, 0.625, 0.5, 0.625, 0.75, 0.375, 0.75, 0.375, 0.75, 0.625, 0.75, 0.625, 1.0, 0.375, 1.0, 0.125, 0.5, 0.375, 0.5, 0.375, 0.75, 0.125, 0.75, 0.625, 0.5, 0.875, 0.5, 0.875, 0.75, 0.625, 0.75])
me_040.update()
me_041 = bpy.data.meshes.new('Куб.041')
me_041.from_pydata([(-1.0, -1.0, -1.0), (-1.0, -1.0, 1.0), (-1.0, 1.0, -1.0), (-1.0, 1.0, 1.0), (1.0, -1.0, -1.0), (1.0, -1.0, 1.0), (1.0, 1.0, -1.0), (1.0, 1.0, 1.0)], [], [(0, 1, 3, 2), (2, 3, 7, 6), (6, 7, 5, 4), (4, 5, 1, 0), (2, 6, 4, 0), (7, 3, 1, 5)])
_uv = me_041.uv_layers.new(name='UVКарта')
_uv.uv.foreach_set('vector', [0.375, 0.0, 0.625, 0.0, 0.625, 0.25, 0.375, 0.25, 0.375, 0.25, 0.625, 0.25, 0.625, 0.5, 0.375, 0.5, 0.375, 0.5, 0.625, 0.5, 0.625, 0.75, 0.375, 0.75, 0.375, 0.75, 0.625, 0.75, 0.625, 1.0, 0.375, 1.0, 0.125, 0.5, 0.375, 0.5, 0.375, 0.75, 0.125, 0.75, 0.625, 0.5, 0.875, 0.5, 0.875, 0.75, 0.625, 0.75])
me_041.update()
me_042 = bpy.data.meshes.new('Куб.042')
me_042.from_pydata([(-1.0, -1.0, -1.0), (-1.0, -1.0, 1.0), (-1.0, 1.0, -1.0), (-1.0, 1.0, 1.0), (1.0, -1.0, -1.0), (1.0, -1.0, 1.0), (1.0, 1.0, -1.0), (1.0, 1.0, 1.0)], [], [(0, 1, 3, 2), (2, 3, 7, 6), (6, 7, 5, 4), (4, 5, 1, 0), (2, 6, 4, 0), (7, 3, 1, 5)])
_uv = me_042.uv_layers.new(name='UVКарта')
_uv.uv.foreach_set('vector', [0.375, 0.0, 0.625, 0.0, 0.625, 0.25, 0.375, 0.25, 0.375, 0.25, 0.625, 0.25, 0.625, 0.5, 0.375, 0.5, 0.375, 0.5, 0.625, 0.5, 0.625, 0.75, 0.375, 0.75, 0.375, 0.75, 0.625, 0.75, 0.625, 1.0, 0.375, 1.0, 0.125, 0.5, 0.375, 0.5, 0.375, 0.75, 0.125, 0.75, 0.625, 0.5, 0.875, 0.5, 0.875, 0.75, 0.625, 0.75])
me_042.update()
me_043 = bpy.data.meshes.new('Куб.043')
me_043.from_pydata([(-1.0, -1.0, -1.0), (-1.0, -1.0, 1.0), (-1.0, 1.0, -1.0), (-1.0, 1.0, 1.0), (1.0, -1.0, -1.0), (1.0, -1.0, 1.0), (1.0, 1.0, -1.0), (1.0, 1.0, 1.0)], [], [(0, 1, 3, 2), (2, 3, 7, 6), (6, 7, 5, 4), (4, 5, 1, 0), (2, 6, 4, 0), (7, 3, 1, 5)])
_uv = me_043.uv_layers.new(name='UVКарта')
_uv.uv.foreach_set('vector', [0.375, 0.0, 0.625, 0.0, 0.625, 0.25, 0.375, 0.25, 0.375, 0.25, 0.625, 0.25, 0.625, 0.5, 0.375, 0.5, 0.375, 0.5, 0.625, 0.5, 0.625, 0.75, 0.375, 0.75, 0.375, 0.75, 0.625, 0.75, 0.625, 1.0, 0.375, 1.0, 0.125, 0.5, 0.375, 0.5, 0.375, 0.75, 0.125, 0.75, 0.625, 0.5, 0.875, 0.5, 0.875, 0.75, 0.625, 0.75])
me_043.update()
me_044 = bpy.data.meshes.new('Куб.044')
me_044.from_pydata([(-1.0, -1.0, -1.0), (-1.0, -1.0, 1.0), (-1.0, 1.0, -1.0), (-1.0, 1.0, 1.0), (1.0, -1.0, -1.0), (1.0, -1.0, 1.0), (1.0, 1.0, -1.0), (1.0, 1.0, 1.0)], [], [(0, 1, 3, 2), (2, 3, 7, 6), (6, 7, 5, 4), (4, 5, 1, 0), (2, 6, 4, 0), (7, 3, 1, 5)])
_uv = me_044.uv_layers.new(name='UVКарта')
_uv.uv.foreach_set('vector', [0.375, 0.0, 0.625, 0.0, 0.625, 0.25, 0.375, 0.25, 0.375, 0.25, 0.625, 0.25, 0.625, 0.5, 0.375, 0.5, 0.375, 0.5, 0.625, 0.5, 0.625, 0.75, 0.375, 0.75, 0.375, 0.75, 0.625, 0.75, 0.625, 1.0, 0.375, 1.0, 0.125, 0.5, 0.375, 0.5, 0.375, 0.75, 0.125, 0.75, 0.625, 0.5, 0.875, 0.5, 0.875, 0.75, 0.625, 0.75])
me_044.update()
me_045 = bpy.data.meshes.new('Куб.045')
me_045.from_pydata([(-1.0, -1.0, -1.0), (-1.0, -1.0, 1.0), (-1.0, 1.0, -1.0), (-1.0, 1.0, 1.0), (1.0, -1.0, -1.0), (1.0, -1.0, 1.0), (1.0, 1.0, -1.0), (1.0, 1.0, 1.0)], [], [(0, 1, 3, 2), (2, 3, 7, 6), (6, 7, 5, 4), (4, 5, 1, 0), (2, 6, 4, 0), (7, 3, 1, 5)])
_uv = me_045.uv_layers.new(name='UVКарта')
_uv.uv.foreach_set('vector', [0.375, 0.0, 0.625, 0.0, 0.625, 0.25, 0.375, 0.25, 0.375, 0.25, 0.625, 0.25, 0.625, 0.5, 0.375, 0.5, 0.375, 0.5, 0.625, 0.5, 0.625, 0.75, 0.375, 0.75, 0.375, 0.75, 0.625, 0.75, 0.625, 1.0, 0.375, 1.0, 0.125, 0.5, 0.375, 0.5, 0.375, 0.75, 0.125, 0.75, 0.625, 0.5, 0.875, 0.5, 0.875, 0.75, 0.625, 0.75])
me_045.update()
me_046 = bpy.data.meshes.new('Куб.046')
me_046.from_pydata([(-1.0, -1.0, -1.0), (-1.0, -1.0, 1.0), (-1.0, 1.0, -1.0), (-1.0, 1.0, 1.0), (1.0, -1.0, -1.0), (1.0, -1.0, 1.0), (1.0, 1.0, -1.0), (1.0, 1.0, 1.0)], [], [(0, 1, 3, 2), (2, 3, 7, 6), (6, 7, 5, 4), (4, 5, 1, 0), (2, 6, 4, 0), (7, 3, 1, 5)])
_uv = me_046.uv_layers.new(name='UVКарта')
_uv.uv.foreach_set('vector', [0.375, 0.0, 0.625, 0.0, 0.625, 0.25, 0.375, 0.25, 0.375, 0.25, 0.625, 0.25, 0.625, 0.5, 0.375, 0.5, 0.375, 0.5, 0.625, 0.5, 0.625, 0.75, 0.375, 0.75, 0.375, 0.75, 0.625, 0.75, 0.625, 1.0, 0.375, 1.0, 0.125, 0.5, 0.375, 0.5, 0.375, 0.75, 0.125, 0.75, 0.625, 0.5, 0.875, 0.5, 0.875, 0.75, 0.625, 0.75])
me_046.update()
me_047 = bpy.data.meshes.new('Куб.047')
me_047.from_pydata([(-1.0, -1.0, -1.0), (-1.0, -1.0, 1.0), (-1.0, 1.0, -1.0), (-1.0, 1.0, 1.0), (1.0, -1.0, -1.0), (1.0, -1.0, 1.0), (1.0, 1.0, -1.0), (1.0, 1.0, 1.0)], [], [(0, 1, 3, 2), (2, 3, 7, 6), (6, 7, 5, 4), (4, 5, 1, 0), (2, 6, 4, 0), (7, 3, 1, 5)])
_uv = me_047.uv_layers.new(name='UVКарта')
_uv.uv.foreach_set('vector', [0.375, 0.0, 0.625, 0.0, 0.625, 0.25, 0.375, 0.25, 0.375, 0.25, 0.625, 0.25, 0.625, 0.5, 0.375, 0.5, 0.375, 0.5, 0.625, 0.5, 0.625, 0.75, 0.375, 0.75, 0.375, 0.75, 0.625, 0.75, 0.625, 1.0, 0.375, 1.0, 0.125, 0.5, 0.375, 0.5, 0.375, 0.75, 0.125, 0.75, 0.625, 0.5, 0.875, 0.5, 0.875, 0.75, 0.625, 0.75])
me_047.update()
me_048 = bpy.data.meshes.new('Куб.048')
me_048.from_pydata([(-1.0, -1.0, -1.0), (-1.0, -1.0, 1.0), (-1.0, 1.0, -1.0), (-1.0, 1.0, 1.0), (1.0, -1.0, -1.0), (1.0, -1.0, 1.0), (1.0, 1.0, -1.0), (1.0, 1.0, 1.0)], [], [(0, 1, 3, 2), (2, 3, 7, 6), (6, 7, 5, 4), (4, 5, 1, 0), (2, 6, 4, 0), (7, 3, 1, 5)])
_uv = me_048.uv_layers.new(name='UVКарта')
_uv.uv.foreach_set('vector', [0.375, 0.0, 0.625, 0.0, 0.625, 0.25, 0.375, 0.25, 0.375, 0.25, 0.625, 0.25, 0.625, 0.5, 0.375, 0.5, 0.375, 0.5, 0.625, 0.5, 0.625, 0.75, 0.375, 0.75, 0.375, 0.75, 0.625, 0.75, 0.625, 1.0, 0.375, 1.0, 0.125, 0.5, 0.375, 0.5, 0.375, 0.75, 0.125, 0.75, 0.625, 0.5, 0.875, 0.5, 0.875, 0.75, 0.625, 0.75])
me_048.update()
me_049 = bpy.data.meshes.new('Куб.049')
me_049.from_pydata([(-1.0, -1.0, -1.0), (-1.0, -1.0, 1.0), (-1.0, 1.0, -1.0), (-1.0, 1.0, 1.0), (1.0, -1.0, -1.0), (1.0, -1.0, 1.0), (1.0, 1.0, -1.0), (1.0, 1.0, 1.0)], [], [(0, 1, 3, 2), (2, 3, 7, 6), (6, 7, 5, 4), (4, 5, 1, 0), (2, 6, 4, 0), (7, 3, 1, 5)])
_uv = me_049.uv_layers.new(name='UVКарта')
_uv.uv.foreach_set('vector', [0.375, 0.0, 0.625, 0.0, 0.625, 0.25, 0.375, 0.25, 0.375, 0.25, 0.625, 0.25, 0.625, 0.5, 0.375, 0.5, 0.375, 0.5, 0.625, 0.5, 0.625, 0.75, 0.375, 0.75, 0.375, 0.75, 0.625, 0.75, 0.625, 1.0, 0.375, 1.0, 0.125, 0.5, 0.375, 0.5, 0.375, 0.75, 0.125, 0.75, 0.625, 0.5, 0.875, 0.5, 0.875, 0.75, 0.625, 0.75])
me_049.update()
me_050 = bpy.data.meshes.new('Куб.050')
me_050.from_pydata([(-1.0, -1.0, -1.0), (-1.0, -1.0, 1.0), (-1.0, 1.0, -1.0), (-1.0, 1.0, 1.0), (1.0, -1.0, -1.0), (1.0, -1.0, 1.0), (1.0, 1.0, -1.0), (1.0, 1.0, 1.0)], [], [(0, 1, 3, 2), (2, 3, 7, 6), (6, 7, 5, 4), (4, 5, 1, 0), (2, 6, 4, 0), (7, 3, 1, 5)])
_uv = me_050.uv_layers.new(name='UVКарта')
_uv.uv.foreach_set('vector', [0.375, 0.0, 0.625, 0.0, 0.625, 0.25, 0.375, 0.25, 0.375, 0.25, 0.625, 0.25, 0.625, 0.5, 0.375, 0.5, 0.375, 0.5, 0.625, 0.5, 0.625, 0.75, 0.375, 0.75, 0.375, 0.75, 0.625, 0.75, 0.625, 1.0, 0.375, 1.0, 0.125, 0.5, 0.375, 0.5, 0.375, 0.75, 0.125, 0.75, 0.625, 0.5, 0.875, 0.5, 0.875, 0.75, 0.625, 0.75])
me_050.update()
me_067 = bpy.data.meshes.new('Куб.067')
me_067.from_pydata([(-1.0, -1.0, -1.0), (-1.0, -1.0, 1.0), (-1.0, 1.0, -1.0), (-1.0, 1.0, 1.0), (1.0, -1.0, -1.0), (1.0, -1.0, 1.0), (1.0, 1.0, -1.0), (1.0, 1.0, 1.0)], [], [(0, 1, 3, 2), (2, 3, 7, 6), (6, 7, 5, 4), (4, 5, 1, 0), (2, 6, 4, 0), (7, 3, 1, 5)])
_uv = me_067.uv_layers.new(name='UVКарта')
_uv.uv.foreach_set('vector', [0.375, 0.0, 0.625, 0.0, 0.625, 0.25, 0.375, 0.25, 0.375, 0.25, 0.625, 0.25, 0.625, 0.5, 0.375, 0.5, 0.375, 0.5, 0.625, 0.5, 0.625, 0.75, 0.375, 0.75, 0.375, 0.75, 0.625, 0.75, 0.625, 1.0, 0.375, 1.0, 0.125, 0.5, 0.375, 0.5, 0.375, 0.75, 0.125, 0.75, 0.625, 0.5, 0.875, 0.5, 0.875, 0.75, 0.625, 0.75])
me_067.update()
me_068 = bpy.data.meshes.new('Куб.068')
me_068.from_pydata([(-1.0, -1.0, -1.0), (-1.0, -1.0, 1.0), (-1.0, 1.0, -1.0), (-1.0, 1.0, 1.0), (1.0, -1.0, -1.0), (1.0, -1.0, 1.0), (1.0, 1.0, -1.0), (1.0, 1.0, 1.0)], [], [(0, 1, 3, 2), (2, 3, 7, 6), (6, 7, 5, 4), (4, 5, 1, 0), (2, 6, 4, 0), (7, 3, 1, 5)])
_uv = me_068.uv_layers.new(name='UVКарта')
_uv.uv.foreach_set('vector', [0.375, 0.0, 0.625, 0.0, 0.625, 0.25, 0.375, 0.25, 0.375, 0.25, 0.625, 0.25, 0.625, 0.5, 0.375, 0.5, 0.375, 0.5, 0.625, 0.5, 0.625, 0.75, 0.375, 0.75, 0.375, 0.75, 0.625, 0.75, 0.625, 1.0, 0.375, 1.0, 0.125, 0.5, 0.375, 0.5, 0.375, 0.75, 0.125, 0.75, 0.625, 0.5, 0.875, 0.5, 0.875, 0.75, 0.625, 0.75])
me_068.update()
me_069 = bpy.data.meshes.new('Куб.069')
me_069.from_pydata([(-1.0, -1.0, -1.0), (-1.0, -1.0, 1.0), (-1.0, 1.0, -1.0), (-1.0, 1.0, 1.0), (1.0, -1.0, -1.0), (1.0, -1.0, 1.0), (1.0, 1.0, -1.0), (1.0, 1.0, 1.0)], [], [(0, 1, 3, 2), (2, 3, 7, 6), (6, 7, 5, 4), (4, 5, 1, 0), (2, 6, 4, 0), (7, 3, 1, 5)])
_uv = me_069.uv_layers.new(name='UVКарта')
_uv.uv.foreach_set('vector', [0.375, 0.0, 0.625, 0.0, 0.625, 0.25, 0.375, 0.25, 0.375, 0.25, 0.625, 0.25, 0.625, 0.5, 0.375, 0.5, 0.375, 0.5, 0.625, 0.5, 0.625, 0.75, 0.375, 0.75, 0.375, 0.75, 0.625, 0.75, 0.625, 1.0, 0.375, 1.0, 0.125, 0.5, 0.375, 0.5, 0.375, 0.75, 0.125, 0.75, 0.625, 0.5, 0.875, 0.5, 0.875, 0.75, 0.625, 0.75])
me_069.update()
me_070 = bpy.data.meshes.new('Куб.070')
me_070.from_pydata([(-1.0, -1.0, -1.0), (-1.0, -1.0, 1.0), (-1.0, 1.0, -1.0), (-1.0, 1.0, 1.0), (1.0, -1.0, -1.0), (1.0, -1.0, 1.0), (1.0, 1.0, -1.0), (1.0, 1.0, 1.0)], [], [(0, 1, 3, 2), (2, 3, 7, 6), (6, 7, 5, 4), (4, 5, 1, 0), (2, 6, 4, 0), (7, 3, 1, 5)])
_uv = me_070.uv_layers.new(name='UVКарта')
_uv.uv.foreach_set('vector', [0.375, 0.0, 0.625, 0.0, 0.625, 0.25, 0.375, 0.25, 0.375, 0.25, 0.625, 0.25, 0.625, 0.5, 0.375, 0.5, 0.375, 0.5, 0.625, 0.5, 0.625, 0.75, 0.375, 0.75, 0.375, 0.75, 0.625, 0.75, 0.625, 1.0, 0.375, 1.0, 0.125, 0.5, 0.375, 0.5, 0.375, 0.75, 0.125, 0.75, 0.625, 0.5, 0.875, 0.5, 0.875, 0.75, 0.625, 0.75])
me_070.update()
me_071 = bpy.data.meshes.new('Куб.071')
me_071.from_pydata([(-1.0, -1.0, -1.0), (-1.0, -1.0, 1.0), (-1.0, 1.0, -1.0), (-1.0, 1.0, 1.0), (1.0, -1.0, -1.0), (1.0, -1.0, 1.0), (1.0, 1.0, -1.0), (1.0, 1.0, 1.0)], [], [(0, 1, 3, 2), (2, 3, 7, 6), (6, 7, 5, 4), (4, 5, 1, 0), (2, 6, 4, 0), (7, 3, 1, 5)])
_uv = me_071.uv_layers.new(name='UVКарта')
_uv.uv.foreach_set('vector', [0.375, 0.0, 0.625, 0.0, 0.625, 0.25, 0.375, 0.25, 0.375, 0.25, 0.625, 0.25, 0.625, 0.5, 0.375, 0.5, 0.375, 0.5, 0.625, 0.5, 0.625, 0.75, 0.375, 0.75, 0.375, 0.75, 0.625, 0.75, 0.625, 1.0, 0.375, 1.0, 0.125, 0.5, 0.375, 0.5, 0.375, 0.75, 0.125, 0.75, 0.625, 0.5, 0.875, 0.5, 0.875, 0.75, 0.625, 0.75])
me_071.update()
me_072 = bpy.data.meshes.new('Куб.072')
me_072.from_pydata([(-1.0, -1.0, -1.0), (-1.0, -1.0, 1.0), (-1.0, 1.0, -1.0), (-1.0, 1.0, 1.0), (1.0, -1.0, -1.0), (1.0, -1.0, 1.0), (1.0, 1.0, -1.0), (1.0, 1.0, 1.0)], [], [(0, 1, 3, 2), (2, 3, 7, 6), (6, 7, 5, 4), (4, 5, 1, 0), (2, 6, 4, 0), (7, 3, 1, 5)])
_uv = me_072.uv_layers.new(name='UVКарта')
_uv.uv.foreach_set('vector', [0.375, 0.0, 0.625, 0.0, 0.625, 0.25, 0.375, 0.25, 0.375, 0.25, 0.625, 0.25, 0.625, 0.5, 0.375, 0.5, 0.375, 0.5, 0.625, 0.5, 0.625, 0.75, 0.375, 0.75, 0.375, 0.75, 0.625, 0.75, 0.625, 1.0, 0.375, 1.0, 0.125, 0.5, 0.375, 0.5, 0.375, 0.75, 0.125, 0.75, 0.625, 0.5, 0.875, 0.5, 0.875, 0.75, 0.625, 0.75])
me_072.update()
me_073 = bpy.data.meshes.new('Куб.073')
me_073.from_pydata([(-1.0, -1.0, -1.0), (-1.0, -1.0, 1.0), (-1.0, 1.0, -1.0), (-1.0, 1.0, 1.0), (1.0, -1.0, -1.0), (1.0, -1.0, 1.0), (1.0, 1.0, -1.0), (1.0, 1.0, 1.0)], [], [(0, 1, 3, 2), (2, 3, 7, 6), (6, 7, 5, 4), (4, 5, 1, 0), (2, 6, 4, 0), (7, 3, 1, 5)])
_uv = me_073.uv_layers.new(name='UVКарта')
_uv.uv.foreach_set('vector', [0.375, 0.0, 0.625, 0.0, 0.625, 0.25, 0.375, 0.25, 0.375, 0.25, 0.625, 0.25, 0.625, 0.5, 0.375, 0.5, 0.375, 0.5, 0.625, 0.5, 0.625, 0.75, 0.375, 0.75, 0.375, 0.75, 0.625, 0.75, 0.625, 1.0, 0.375, 1.0, 0.125, 0.5, 0.375, 0.5, 0.375, 0.75, 0.125, 0.75, 0.625, 0.5, 0.875, 0.5, 0.875, 0.75, 0.625, 0.75])
me_073.update()
me_074 = bpy.data.meshes.new('Куб.074')
me_074.from_pydata([(-1.0, -1.0, -1.0), (-1.0, -1.0, 1.0), (-1.0, 1.0, -1.0), (-1.0, 1.0, 1.0), (1.0, -1.0, -1.0), (1.0, -1.0, 1.0), (1.0, 1.0, -1.0), (1.0, 1.0, 1.0)], [], [(0, 1, 3, 2), (2, 3, 7, 6), (6, 7, 5, 4), (4, 5, 1, 0), (2, 6, 4, 0), (7, 3, 1, 5)])
_uv = me_074.uv_layers.new(name='UVКарта')
_uv.uv.foreach_set('vector', [0.375, 0.0, 0.625, 0.0, 0.625, 0.25, 0.375, 0.25, 0.375, 0.25, 0.625, 0.25, 0.625, 0.5, 0.375, 0.5, 0.375, 0.5, 0.625, 0.5, 0.625, 0.75, 0.375, 0.75, 0.375, 0.75, 0.625, 0.75, 0.625, 1.0, 0.375, 1.0, 0.125, 0.5, 0.375, 0.5, 0.375, 0.75, 0.125, 0.75, 0.625, 0.5, 0.875, 0.5, 0.875, 0.75, 0.625, 0.75])
me_074.update()
me_075 = bpy.data.meshes.new('Куб.075')
me_075.from_pydata([(-1.0, -1.0, -1.0), (-1.0, -1.0, 1.0), (-1.0, 1.0, -1.0), (-1.0, 1.0, 1.0), (1.0, -1.0, -1.0), (1.0, -1.0, 1.0), (1.0, 1.0, -1.0), (1.0, 1.0, 1.0)], [], [(0, 1, 3, 2), (2, 3, 7, 6), (6, 7, 5, 4), (4, 5, 1, 0), (2, 6, 4, 0), (7, 3, 1, 5)])
_uv = me_075.uv_layers.new(name='UVКарта')
_uv.uv.foreach_set('vector', [0.375, 0.0, 0.625, 0.0, 0.625, 0.25, 0.375, 0.25, 0.375, 0.25, 0.625, 0.25, 0.625, 0.5, 0.375, 0.5, 0.375, 0.5, 0.625, 0.5, 0.625, 0.75, 0.375, 0.75, 0.375, 0.75, 0.625, 0.75, 0.625, 1.0, 0.375, 1.0, 0.125, 0.5, 0.375, 0.5, 0.375, 0.75, 0.125, 0.75, 0.625, 0.5, 0.875, 0.5, 0.875, 0.75, 0.625, 0.75])
me_075.update()
me_076 = bpy.data.meshes.new('Куб.076')
me_076.from_pydata([(-1.0, -1.0, -1.0), (-1.0, -1.0, 1.0), (-1.0, 1.0, -1.0), (-1.0, 1.0, 1.0), (1.0, -1.0, -1.0), (1.0, -1.0, 1.0), (1.0, 1.0, -1.0), (1.0, 1.0, 1.0)], [], [(0, 1, 3, 2), (2, 3, 7, 6), (6, 7, 5, 4), (4, 5, 1, 0), (2, 6, 4, 0), (7, 3, 1, 5)])
_uv = me_076.uv_layers.new(name='UVКарта')
_uv.uv.foreach_set('vector', [0.375, 0.0, 0.625, 0.0, 0.625, 0.25, 0.375, 0.25, 0.375, 0.25, 0.625, 0.25, 0.625, 0.5, 0.375, 0.5, 0.375, 0.5, 0.625, 0.5, 0.625, 0.75, 0.375, 0.75, 0.375, 0.75, 0.625, 0.75, 0.625, 1.0, 0.375, 1.0, 0.125, 0.5, 0.375, 0.5, 0.375, 0.75, 0.125, 0.75, 0.625, 0.5, 0.875, 0.5, 0.875, 0.75, 0.625, 0.75])
me_076.update()
me_077 = bpy.data.meshes.new('Куб.077')
me_077.from_pydata([(-1.0, -1.0, -1.0), (-1.0, -1.0, 1.0), (-1.0, 1.0, -1.0), (-1.0, 1.0, 1.0), (1.0, -1.0, -1.0), (1.0, -1.0, 1.0), (1.0, 1.0, -1.0), (1.0, 1.0, 1.0)], [], [(0, 1, 3, 2), (2, 3, 7, 6), (6, 7, 5, 4), (4, 5, 1, 0), (2, 6, 4, 0), (7, 3, 1, 5)])
_uv = me_077.uv_layers.new(name='UVКарта')
_uv.uv.foreach_set('vector', [0.375, 0.0, 0.625, 0.0, 0.625, 0.25, 0.375, 0.25, 0.375, 0.25, 0.625, 0.25, 0.625, 0.5, 0.375, 0.5, 0.375, 0.5, 0.625, 0.5, 0.625, 0.75, 0.375, 0.75, 0.375, 0.75, 0.625, 0.75, 0.625, 1.0, 0.375, 1.0, 0.125, 0.5, 0.375, 0.5, 0.375, 0.75, 0.125, 0.75, 0.625, 0.5, 0.875, 0.5, 0.875, 0.75, 0.625, 0.75])
me_077.update()
me_078 = bpy.data.meshes.new('Куб.078')
me_078.from_pydata([(-1.0, -1.0, -1.0), (-1.0, -1.0, 1.0), (-1.0, 1.0, -1.0), (-1.0, 1.0, 1.0), (1.0, -1.0, -1.0), (1.0, -1.0, 1.0), (1.0, 1.0, -1.0), (1.0, 1.0, 1.0)], [], [(0, 1, 3, 2), (2, 3, 7, 6), (6, 7, 5, 4), (4, 5, 1, 0), (2, 6, 4, 0), (7, 3, 1, 5)])
_uv = me_078.uv_layers.new(name='UVКарта')
_uv.uv.foreach_set('vector', [0.375, 0.0, 0.625, 0.0, 0.625, 0.25, 0.375, 0.25, 0.375, 0.25, 0.625, 0.25, 0.625, 0.5, 0.375, 0.5, 0.375, 0.5, 0.625, 0.5, 0.625, 0.75, 0.375, 0.75, 0.375, 0.75, 0.625, 0.75, 0.625, 1.0, 0.375, 1.0, 0.125, 0.5, 0.375, 0.5, 0.375, 0.75, 0.125, 0.75, 0.625, 0.5, 0.875, 0.5, 0.875, 0.75, 0.625, 0.75])
me_078.update()
me_079 = bpy.data.meshes.new('Куб.079')
me_079.from_pydata([(-1.0, -1.0, -1.0), (-1.0, -1.0, 1.0), (-1.0, 1.0, -1.0), (-1.0, 1.0, 1.0), (1.0, -1.0, -1.0), (1.0, -1.0, 1.0), (1.0, 1.0, -1.0), (1.0, 1.0, 1.0)], [], [(0, 1, 3, 2), (2, 3, 7, 6), (6, 7, 5, 4), (4, 5, 1, 0), (2, 6, 4, 0), (7, 3, 1, 5)])
_uv = me_079.uv_layers.new(name='UVКарта')
_uv.uv.foreach_set('vector', [0.375, 0.0, 0.625, 0.0, 0.625, 0.25, 0.375, 0.25, 0.375, 0.25, 0.625, 0.25, 0.625, 0.5, 0.375, 0.5, 0.375, 0.5, 0.625, 0.5, 0.625, 0.75, 0.375, 0.75, 0.375, 0.75, 0.625, 0.75, 0.625, 1.0, 0.375, 1.0, 0.125, 0.5, 0.375, 0.5, 0.375, 0.75, 0.125, 0.75, 0.625, 0.5, 0.875, 0.5, 0.875, 0.75, 0.625, 0.75])
me_079.update()
me_080 = bpy.data.meshes.new('Куб.080')
me_080.from_pydata([(-1.0, -1.0, -1.0), (-1.0, -1.0, 1.0), (-1.0, 1.0, -1.0), (-1.0, 1.0, 1.0), (1.0, -1.0, -1.0), (1.0, -1.0, 1.0), (1.0, 1.0, -1.0), (1.0, 1.0, 1.0)], [], [(0, 1, 3, 2), (2, 3, 7, 6), (6, 7, 5, 4), (4, 5, 1, 0), (2, 6, 4, 0), (7, 3, 1, 5)])
_uv = me_080.uv_layers.new(name='UVКарта')
_uv.uv.foreach_set('vector', [0.375, 0.0, 0.625, 0.0, 0.625, 0.25, 0.375, 0.25, 0.375, 0.25, 0.625, 0.25, 0.625, 0.5, 0.375, 0.5, 0.375, 0.5, 0.625, 0.5, 0.625, 0.75, 0.375, 0.75, 0.375, 0.75, 0.625, 0.75, 0.625, 1.0, 0.375, 1.0, 0.125, 0.5, 0.375, 0.5, 0.375, 0.75, 0.125, 0.75, 0.625, 0.5, 0.875, 0.5, 0.875, 0.75, 0.625, 0.75])
me_080.update()
me_081 = bpy.data.meshes.new('Куб.081')
me_081.from_pydata([(-1.0, -1.0, -1.0), (-1.0, -1.0, 1.0), (-1.0, 1.0, -1.0), (-1.0, 1.0, 1.0), (1.0, -1.0, -1.0), (1.0, -1.0, 1.0), (1.0, 1.0, -1.0), (1.0, 1.0, 1.0)], [], [(0, 1, 3, 2), (2, 3, 7, 6), (6, 7, 5, 4), (4, 5, 1, 0), (2, 6, 4, 0), (7, 3, 1, 5)])
_uv = me_081.uv_layers.new(name='UVКарта')
_uv.uv.foreach_set('vector', [0.375, 0.0, 0.625, 0.0, 0.625, 0.25, 0.375, 0.25, 0.375, 0.25, 0.625, 0.25, 0.625, 0.5, 0.375, 0.5, 0.375, 0.5, 0.625, 0.5, 0.625, 0.75, 0.375, 0.75, 0.375, 0.75, 0.625, 0.75, 0.625, 1.0, 0.375, 1.0, 0.125, 0.5, 0.375, 0.5, 0.375, 0.75, 0.125, 0.75, 0.625, 0.5, 0.875, 0.5, 0.875, 0.75, 0.625, 0.75])
me_081.update()
me_082 = bpy.data.meshes.new('Куб.082')
me_082.from_pydata([(-1.0, -1.0, -1.0), (-1.0, -1.0, 1.0), (-1.0, 1.0, -1.0), (-1.0, 1.0, 1.0), (1.0, -1.0, -1.0), (1.0, -1.0, 1.0), (1.0, 1.0, -1.0), (1.0, 1.0, 1.0)], [], [(0, 1, 3, 2), (2, 3, 7, 6), (6, 7, 5, 4), (4, 5, 1, 0), (2, 6, 4, 0), (7, 3, 1, 5)])
_uv = me_082.uv_layers.new(name='UVКарта')
_uv.uv.foreach_set('vector', [0.375, 0.0, 0.625, 0.0, 0.625, 0.25, 0.375, 0.25, 0.375, 0.25, 0.625, 0.25, 0.625, 0.5, 0.375, 0.5, 0.375, 0.5, 0.625, 0.5, 0.625, 0.75, 0.375, 0.75, 0.375, 0.75, 0.625, 0.75, 0.625, 1.0, 0.375, 1.0, 0.125, 0.5, 0.375, 0.5, 0.375, 0.75, 0.125, 0.75, 0.625, 0.5, 0.875, 0.5, 0.875, 0.75, 0.625, 0.75])
me_082.update()
me_083 = bpy.data.meshes.new('Куб.083')
me_083.from_pydata([(-1.0, -1.0, -1.0), (-1.0, -1.0, 1.0), (-1.0, 1.0, -1.0), (-1.0, 1.0, 1.0), (1.0, -1.0, -1.0), (1.0, -1.0, 1.0), (1.0, 1.0, -1.0), (1.0, 1.0, 1.0)], [], [(0, 1, 3, 2), (2, 3, 7, 6), (6, 7, 5, 4), (4, 5, 1, 0), (2, 6, 4, 0), (7, 3, 1, 5)])
_uv = me_083.uv_layers.new(name='UVКарта')
_uv.uv.foreach_set('vector', [0.375, 0.0, 0.625, 0.0, 0.625, 0.25, 0.375, 0.25, 0.375, 0.25, 0.625, 0.25, 0.625, 0.5, 0.375, 0.5, 0.375, 0.5, 0.625, 0.5, 0.625, 0.75, 0.375, 0.75, 0.375, 0.75, 0.625, 0.75, 0.625, 1.0, 0.375, 1.0, 0.125, 0.5, 0.375, 0.5, 0.375, 0.75, 0.125, 0.75, 0.625, 0.5, 0.875, 0.5, 0.875, 0.75, 0.625, 0.75])
me_083.update()
me_084 = bpy.data.meshes.new('Куб.084')
me_084.from_pydata([(-1.0, -1.0, -1.0), (-1.0, -1.0, 1.0), (-1.0, 1.0, -1.0), (-1.0, 1.0, 1.0), (1.0, -1.0, -1.0), (1.0, -1.0, 1.0), (1.0, 1.0, -1.0), (1.0, 1.0, 1.0)], [], [(0, 1, 3, 2), (2, 3, 7, 6), (6, 7, 5, 4), (4, 5, 1, 0), (2, 6, 4, 0), (7, 3, 1, 5)])
_uv = me_084.uv_layers.new(name='UVКарта')
_uv.uv.foreach_set('vector', [0.375, 0.0, 0.625, 0.0, 0.625, 0.25, 0.375, 0.25, 0.375, 0.25, 0.625, 0.25, 0.625, 0.5, 0.375, 0.5, 0.375, 0.5, 0.625, 0.5, 0.625, 0.75, 0.375, 0.75, 0.375, 0.75, 0.625, 0.75, 0.625, 1.0, 0.375, 1.0, 0.125, 0.5, 0.375, 0.5, 0.375, 0.75, 0.125, 0.75, 0.625, 0.5, 0.875, 0.5, 0.875, 0.75, 0.625, 0.75])
me_084.update()
me_085 = bpy.data.meshes.new('Куб.085')
me_085.from_pydata([(-1.0, -1.0, -1.0), (-1.0, -1.0, 1.0), (-1.0, 1.0, -1.0), (-1.0, 1.0, 1.0), (1.0, -1.0, -1.0), (1.0, -1.0, 1.0), (1.0, 1.0, -1.0), (1.0, 1.0, 1.0)], [], [(0, 1, 3, 2), (2, 3, 7, 6), (6, 7, 5, 4), (4, 5, 1, 0), (2, 6, 4, 0), (7, 3, 1, 5)])
_uv = me_085.uv_layers.new(name='UVКарта')
_uv.uv.foreach_set('vector', [0.375, 0.0, 0.625, 0.0, 0.625, 0.25, 0.375, 0.25, 0.375, 0.25, 0.625, 0.25, 0.625, 0.5, 0.375, 0.5, 0.375, 0.5, 0.625, 0.5, 0.625, 0.75, 0.375, 0.75, 0.375, 0.75, 0.625, 0.75, 0.625, 1.0, 0.375, 1.0, 0.125, 0.5, 0.375, 0.5, 0.375, 0.75, 0.125, 0.75, 0.625, 0.5, 0.875, 0.5, 0.875, 0.75, 0.625, 0.75])
me_085.update()
me_086 = bpy.data.meshes.new('Куб.086')
me_086.from_pydata([(-1.0, -1.0, -1.0), (-1.0, -1.0, 1.0), (-1.0, 1.0, -1.0), (-1.0, 1.0, 1.0), (1.0, -1.0, -1.0), (1.0, -1.0, 1.0), (1.0, 1.0, -1.0), (1.0, 1.0, 1.0)], [], [(0, 1, 3, 2), (2, 3, 7, 6), (6, 7, 5, 4), (4, 5, 1, 0), (2, 6, 4, 0), (7, 3, 1, 5)])
_uv = me_086.uv_layers.new(name='UVКарта')
_uv.uv.foreach_set('vector', [0.375, 0.0, 0.625, 0.0, 0.625, 0.25, 0.375, 0.25, 0.375, 0.25, 0.625, 0.25, 0.625, 0.5, 0.375, 0.5, 0.375, 0.5, 0.625, 0.5, 0.625, 0.75, 0.375, 0.75, 0.375, 0.75, 0.625, 0.75, 0.625, 1.0, 0.375, 1.0, 0.125, 0.5, 0.375, 0.5, 0.375, 0.75, 0.125, 0.75, 0.625, 0.5, 0.875, 0.5, 0.875, 0.75, 0.625, 0.75])
me_086.update()
me_087 = bpy.data.meshes.new('Куб.087')
me_087.from_pydata([(-1.0, -1.0, -1.0), (-1.0, -1.0, 1.0), (-1.0, 1.0, -1.0), (-1.0, 1.0, 1.0), (1.0, -1.0, -1.0), (1.0, -1.0, 1.0), (1.0, 1.0, -1.0), (1.0, 1.0, 1.0)], [], [(0, 1, 3, 2), (2, 3, 7, 6), (6, 7, 5, 4), (4, 5, 1, 0), (2, 6, 4, 0), (7, 3, 1, 5)])
_uv = me_087.uv_layers.new(name='UVКарта')
_uv.uv.foreach_set('vector', [0.375, 0.0, 0.625, 0.0, 0.625, 0.25, 0.375, 0.25, 0.375, 0.25, 0.625, 0.25, 0.625, 0.5, 0.375, 0.5, 0.375, 0.5, 0.625, 0.5, 0.625, 0.75, 0.375, 0.75, 0.375, 0.75, 0.625, 0.75, 0.625, 1.0, 0.375, 1.0, 0.125, 0.5, 0.375, 0.5, 0.375, 0.75, 0.125, 0.75, 0.625, 0.5, 0.875, 0.5, 0.875, 0.75, 0.625, 0.75])
me_087.update()
me_088 = bpy.data.meshes.new('Куб.088')
me_088.from_pydata([(-1.0, -1.0, -1.0), (-1.0, -1.0, 1.0), (-1.0, 1.0, -1.0), (-1.0, 1.0, 1.0), (1.0, -1.0, -1.0), (1.0, -1.0, 1.0), (1.0, 1.0, -1.0), (1.0, 1.0, 1.0)], [], [(0, 1, 3, 2), (2, 3, 7, 6), (6, 7, 5, 4), (4, 5, 1, 0), (2, 6, 4, 0), (7, 3, 1, 5)])
_uv = me_088.uv_layers.new(name='UVКарта')
_uv.uv.foreach_set('vector', [0.375, 0.0, 0.625, 0.0, 0.625, 0.25, 0.375, 0.25, 0.375, 0.25, 0.625, 0.25, 0.625, 0.5, 0.375, 0.5, 0.375, 0.5, 0.625, 0.5, 0.625, 0.75, 0.375, 0.75, 0.375, 0.75, 0.625, 0.75, 0.625, 1.0, 0.375, 1.0, 0.125, 0.5, 0.375, 0.5, 0.375, 0.75, 0.125, 0.75, 0.625, 0.5, 0.875, 0.5, 0.875, 0.75, 0.625, 0.75])
me_088.update()
me_089 = bpy.data.meshes.new('Куб.089')
me_089.from_pydata([(-1.0, -1.0, -1.0), (-1.0, -1.0, 1.0), (-1.0, 1.0, -1.0), (-1.0, 1.0, 1.0), (1.0, -1.0, -1.0), (1.0, -1.0, 1.0), (1.0, 1.0, -1.0), (1.0, 1.0, 1.0)], [], [(0, 1, 3, 2), (2, 3, 7, 6), (6, 7, 5, 4), (4, 5, 1, 0), (2, 6, 4, 0), (7, 3, 1, 5)])
_uv = me_089.uv_layers.new(name='UVКарта')
_uv.uv.foreach_set('vector', [0.375, 0.0, 0.625, 0.0, 0.625, 0.25, 0.375, 0.25, 0.375, 0.25, 0.625, 0.25, 0.625, 0.5, 0.375, 0.5, 0.375, 0.5, 0.625, 0.5, 0.625, 0.75, 0.375, 0.75, 0.375, 0.75, 0.625, 0.75, 0.625, 1.0, 0.375, 1.0, 0.125, 0.5, 0.375, 0.5, 0.375, 0.75, 0.125, 0.75, 0.625, 0.5, 0.875, 0.5, 0.875, 0.75, 0.625, 0.75])
me_089.update()
me_090 = bpy.data.meshes.new('Куб.090')
me_090.from_pydata([(-1.0, -1.0, -1.0), (-1.0, -1.0, 1.0), (-1.0, 1.0, -1.0), (-1.0, 1.0, 1.0), (1.0, -1.0, -1.0), (1.0, -1.0, 1.0), (1.0, 1.0, -1.0), (1.0, 1.0, 1.0)], [], [(0, 1, 3, 2), (2, 3, 7, 6), (6, 7, 5, 4), (4, 5, 1, 0), (2, 6, 4, 0), (7, 3, 1, 5)])
_uv = me_090.uv_layers.new(name='UVКарта')
_uv.uv.foreach_set('vector', [0.375, 0.0, 0.625, 0.0, 0.625, 0.25, 0.375, 0.25, 0.375, 0.25, 0.625, 0.25, 0.625, 0.5, 0.375, 0.5, 0.375, 0.5, 0.625, 0.5, 0.625, 0.75, 0.375, 0.75, 0.375, 0.75, 0.625, 0.75, 0.625, 1.0, 0.375, 1.0, 0.125, 0.5, 0.375, 0.5, 0.375, 0.75, 0.125, 0.75, 0.625, 0.5, 0.875, 0.5, 0.875, 0.75, 0.625, 0.75])
me_090.update()
me_091 = bpy.data.meshes.new('Куб.091')
me_091.from_pydata([(-1.0, -1.0, -1.0), (-1.0, -1.0, 1.0), (-1.0, 1.0, -1.0), (-1.0, 1.0, 1.0), (1.0, -1.0, -1.0), (1.0, -1.0, 1.0), (1.0, 1.0, -1.0), (1.0, 1.0, 1.0)], [], [(0, 1, 3, 2), (2, 3, 7, 6), (6, 7, 5, 4), (4, 5, 1, 0), (2, 6, 4, 0), (7, 3, 1, 5)])
_uv = me_091.uv_layers.new(name='UVКарта')
_uv.uv.foreach_set('vector', [0.375, 0.0, 0.625, 0.0, 0.625, 0.25, 0.375, 0.25, 0.375, 0.25, 0.625, 0.25, 0.625, 0.5, 0.375, 0.5, 0.375, 0.5, 0.625, 0.5, 0.625, 0.75, 0.375, 0.75, 0.375, 0.75, 0.625, 0.75, 0.625, 1.0, 0.375, 1.0, 0.125, 0.5, 0.375, 0.5, 0.375, 0.75, 0.125, 0.75, 0.625, 0.5, 0.875, 0.5, 0.875, 0.75, 0.625, 0.75])
me_091.update()
me_092 = bpy.data.meshes.new('Куб.092')
me_092.from_pydata([(-1.0, -1.0, -1.0), (-1.0, -1.0, 1.0), (-1.0, 1.0, -1.0), (-1.0, 1.0, 1.0), (1.0, -1.0, -1.0), (1.0, -1.0, 1.0), (1.0, 1.0, -1.0), (1.0, 1.0, 1.0)], [], [(0, 1, 3, 2), (2, 3, 7, 6), (6, 7, 5, 4), (4, 5, 1, 0), (2, 6, 4, 0), (7, 3, 1, 5)])
_uv = me_092.uv_layers.new(name='UVКарта')
_uv.uv.foreach_set('vector', [0.375, 0.0, 0.625, 0.0, 0.625, 0.25, 0.375, 0.25, 0.375, 0.25, 0.625, 0.25, 0.625, 0.5, 0.375, 0.5, 0.375, 0.5, 0.625, 0.5, 0.625, 0.75, 0.375, 0.75, 0.375, 0.75, 0.625, 0.75, 0.625, 1.0, 0.375, 1.0, 0.125, 0.5, 0.375, 0.5, 0.375, 0.75, 0.125, 0.75, 0.625, 0.5, 0.875, 0.5, 0.875, 0.75, 0.625, 0.75])
me_092.update()
me_093 = bpy.data.meshes.new('Куб.093')
me_093.from_pydata([(-1.0, -1.0, -1.0), (-1.0, -1.0, 1.0), (-1.0, 1.0, -1.0), (-1.0, 1.0, 1.0), (1.0, -1.0, -1.0), (1.0, -1.0, 1.0), (1.0, 1.0, -1.0), (1.0, 1.0, 1.0)], [], [(0, 1, 3, 2), (2, 3, 7, 6), (6, 7, 5, 4), (4, 5, 1, 0), (2, 6, 4, 0), (7, 3, 1, 5)])
_uv = me_093.uv_layers.new(name='UVКарта')
_uv.uv.foreach_set('vector', [0.375, 0.0, 0.625, 0.0, 0.625, 0.25, 0.375, 0.25, 0.375, 0.25, 0.625, 0.25, 0.625, 0.5, 0.375, 0.5, 0.375, 0.5, 0.625, 0.5, 0.625, 0.75, 0.375, 0.75, 0.375, 0.75, 0.625, 0.75, 0.625, 1.0, 0.375, 1.0, 0.125, 0.5, 0.375, 0.5, 0.375, 0.75, 0.125, 0.75, 0.625, 0.5, 0.875, 0.5, 0.875, 0.75, 0.625, 0.75])
me_093.update()
me_094 = bpy.data.meshes.new('Куб.094')
me_094.from_pydata([(-1.0, -1.0, -1.0), (-1.0, -1.0, 1.0), (-1.0, 1.0, -1.0), (-1.0, 1.0, 1.0), (1.0, -1.0, -1.0), (1.0, -1.0, 1.0), (1.0, 1.0, -1.0), (1.0, 1.0, 1.0)], [], [(0, 1, 3, 2), (2, 3, 7, 6), (6, 7, 5, 4), (4, 5, 1, 0), (2, 6, 4, 0), (7, 3, 1, 5)])
_uv = me_094.uv_layers.new(name='UVКарта')
_uv.uv.foreach_set('vector', [0.375, 0.0, 0.625, 0.0, 0.625, 0.25, 0.375, 0.25, 0.375, 0.25, 0.625, 0.25, 0.625, 0.5, 0.375, 0.5, 0.375, 0.5, 0.625, 0.5, 0.625, 0.75, 0.375, 0.75, 0.375, 0.75, 0.625, 0.75, 0.625, 1.0, 0.375, 1.0, 0.125, 0.5, 0.375, 0.5, 0.375, 0.75, 0.125, 0.75, 0.625, 0.5, 0.875, 0.5, 0.875, 0.75, 0.625, 0.75])
me_094.update()
me_095 = bpy.data.meshes.new('Куб.095')
me_095.from_pydata([(-1.0, -1.0, -1.0), (-1.0, -1.0, 1.0), (-1.0, 1.0, -1.0), (-1.0, 1.0, 1.0), (1.0, -1.0, -1.0), (1.0, -1.0, 1.0), (1.0, 1.0, -1.0), (1.0, 1.0, 1.0)], [], [(0, 1, 3, 2), (2, 3, 7, 6), (6, 7, 5, 4), (4, 5, 1, 0), (2, 6, 4, 0), (7, 3, 1, 5)])
_uv = me_095.uv_layers.new(name='UVКарта')
_uv.uv.foreach_set('vector', [0.375, 0.0, 0.625, 0.0, 0.625, 0.25, 0.375, 0.25, 0.375, 0.25, 0.625, 0.25, 0.625, 0.5, 0.375, 0.5, 0.375, 0.5, 0.625, 0.5, 0.625, 0.75, 0.375, 0.75, 0.375, 0.75, 0.625, 0.75, 0.625, 1.0, 0.375, 1.0, 0.125, 0.5, 0.375, 0.5, 0.375, 0.75, 0.125, 0.75, 0.625, 0.5, 0.875, 0.5, 0.875, 0.75, 0.625, 0.75])
me_095.update()
me_096 = bpy.data.meshes.new('Куб.096')
me_096.from_pydata([(-1.0, -1.0, -1.0), (-1.0, -1.0, 1.0), (-1.0, 1.0, -1.0), (-1.0, 1.0, 1.0), (1.0, -1.0, -1.0), (1.0, -1.0, 1.0), (1.0, 1.0, -1.0), (1.0, 1.0, 1.0)], [], [(0, 1, 3, 2), (2, 3, 7, 6), (6, 7, 5, 4), (4, 5, 1, 0), (2, 6, 4, 0), (7, 3, 1, 5)])
_uv = me_096.uv_layers.new(name='UVКарта')
_uv.uv.foreach_set('vector', [0.375, 0.0, 0.625, 0.0, 0.625, 0.25, 0.375, 0.25, 0.375, 0.25, 0.625, 0.25, 0.625, 0.5, 0.375, 0.5, 0.375, 0.5, 0.625, 0.5, 0.625, 0.75, 0.375, 0.75, 0.375, 0.75, 0.625, 0.75, 0.625, 1.0, 0.375, 1.0, 0.125, 0.5, 0.375, 0.5, 0.375, 0.75, 0.125, 0.75, 0.625, 0.5, 0.875, 0.5, 0.875, 0.75, 0.625, 0.75])
me_096.update()
me_097 = bpy.data.meshes.new('Куб.097')
me_097.from_pydata([(-1.0, -1.0, -1.0), (-1.0, -1.0, 1.0), (-1.0, 1.0, -1.0), (-1.0, 1.0, 1.0), (1.0, -1.0, -1.0), (1.0, -1.0, 1.0), (1.0, 1.0, -1.0), (1.0, 1.0, 1.0)], [], [(0, 1, 3, 2), (2, 3, 7, 6), (6, 7, 5, 4), (4, 5, 1, 0), (2, 6, 4, 0), (7, 3, 1, 5)])
_uv = me_097.uv_layers.new(name='UVКарта')
_uv.uv.foreach_set('vector', [0.375, 0.0, 0.625, 0.0, 0.625, 0.25, 0.375, 0.25, 0.375, 0.25, 0.625, 0.25, 0.625, 0.5, 0.375, 0.5, 0.375, 0.5, 0.625, 0.5, 0.625, 0.75, 0.375, 0.75, 0.375, 0.75, 0.625, 0.75, 0.625, 1.0, 0.375, 1.0, 0.125, 0.5, 0.375, 0.5, 0.375, 0.75, 0.125, 0.75, 0.625, 0.5, 0.875, 0.5, 0.875, 0.75, 0.625, 0.75])
me_097.update()
me_098 = bpy.data.meshes.new('Куб.098')
me_098.from_pydata([(-1.0, -1.0, -1.0), (-1.0, -1.0, 1.0), (-1.0, 1.0, -1.0), (-1.0, 1.0, 1.0), (1.0, -1.0, -1.0), (1.0, -1.0, 1.0), (1.0, 1.0, -1.0), (1.0, 1.0, 1.0)], [], [(0, 1, 3, 2), (2, 3, 7, 6), (6, 7, 5, 4), (4, 5, 1, 0), (2, 6, 4, 0), (7, 3, 1, 5)])
_uv = me_098.uv_layers.new(name='UVКарта')
_uv.uv.foreach_set('vector', [0.375, 0.0, 0.625, 0.0, 0.625, 0.25, 0.375, 0.25, 0.375, 0.25, 0.625, 0.25, 0.625, 0.5, 0.375, 0.5, 0.375, 0.5, 0.625, 0.5, 0.625, 0.75, 0.375, 0.75, 0.375, 0.75, 0.625, 0.75, 0.625, 1.0, 0.375, 1.0, 0.125, 0.5, 0.375, 0.5, 0.375, 0.75, 0.125, 0.75, 0.625, 0.5, 0.875, 0.5, 0.875, 0.75, 0.625, 0.75])
me_098.update()
me_099 = bpy.data.meshes.new('Куб.099')
me_099.from_pydata([(-1.0, -1.0, -1.0), (-1.0, -1.0, 1.0), (-1.0, 1.0, -1.0), (-1.0, 1.0, 1.0), (1.0, -1.0, -1.0), (1.0, -1.0, 1.0), (1.0, 1.0, -1.0), (1.0, 1.0, 1.0)], [], [(0, 1, 3, 2), (2, 3, 7, 6), (6, 7, 5, 4), (4, 5, 1, 0), (2, 6, 4, 0), (7, 3, 1, 5)])
_uv = me_099.uv_layers.new(name='UVКарта')
_uv.uv.foreach_set('vector', [0.375, 0.0, 0.625, 0.0, 0.625, 0.25, 0.375, 0.25, 0.375, 0.25, 0.625, 0.25, 0.625, 0.5, 0.375, 0.5, 0.375, 0.5, 0.625, 0.5, 0.625, 0.75, 0.375, 0.75, 0.375, 0.75, 0.625, 0.75, 0.625, 1.0, 0.375, 1.0, 0.125, 0.5, 0.375, 0.5, 0.375, 0.75, 0.125, 0.75, 0.625, 0.5, 0.875, 0.5, 0.875, 0.75, 0.625, 0.75])
me_099.update()
me_100 = bpy.data.meshes.new('Куб.100')
me_100.from_pydata([(-1.0, -1.0, -1.0), (-1.0, -1.0, 1.0), (-1.0, 1.0, -1.0), (-1.0, 1.0, 1.0), (1.0, -1.0, -1.0), (1.0, -1.0, 1.0), (1.0, 1.0, -1.0), (1.0, 1.0, 1.0)], [], [(0, 1, 3, 2), (2, 3, 7, 6), (6, 7, 5, 4), (4, 5, 1, 0), (2, 6, 4, 0), (7, 3, 1, 5)])
_uv = me_100.uv_layers.new(name='UVКарта')
_uv.uv.foreach_set('vector', [0.375, 0.0, 0.625, 0.0, 0.625, 0.25, 0.375, 0.25, 0.375, 0.25, 0.625, 0.25, 0.625, 0.5, 0.375, 0.5, 0.375, 0.5, 0.625, 0.5, 0.625, 0.75, 0.375, 0.75, 0.375, 0.75, 0.625, 0.75, 0.625, 1.0, 0.375, 1.0, 0.125, 0.5, 0.375, 0.5, 0.375, 0.75, 0.125, 0.75, 0.625, 0.5, 0.875, 0.5, 0.875, 0.75, 0.625, 0.75])
me_100.update()
me_101 = bpy.data.meshes.new('Куб.101')
me_101.from_pydata([(-1.0, -1.0, -1.0), (-1.0, -1.0, 1.0), (-1.0, 1.0, -1.0), (-1.0, 1.0, 1.0), (1.0, -1.0, -1.0), (1.0, -1.0, 1.0), (1.0, 1.0, -1.0), (1.0, 1.0, 1.0)], [], [(0, 1, 3, 2), (2, 3, 7, 6), (6, 7, 5, 4), (4, 5, 1, 0), (2, 6, 4, 0), (7, 3, 1, 5)])
_uv = me_101.uv_layers.new(name='UVКарта')
_uv.uv.foreach_set('vector', [0.375, 0.0, 0.625, 0.0, 0.625, 0.25, 0.375, 0.25, 0.375, 0.25, 0.625, 0.25, 0.625, 0.5, 0.375, 0.5, 0.375, 0.5, 0.625, 0.5, 0.625, 0.75, 0.375, 0.75, 0.375, 0.75, 0.625, 0.75, 0.625, 1.0, 0.375, 1.0, 0.125, 0.5, 0.375, 0.5, 0.375, 0.75, 0.125, 0.75, 0.625, 0.5, 0.875, 0.5, 0.875, 0.75, 0.625, 0.75])
me_101.update()
me_102 = bpy.data.meshes.new('Куб.102')
me_102.from_pydata([(-1.0, -1.0, -1.0), (-1.0, -1.0, 1.0), (-1.0, 1.0, -1.0), (-1.0, 1.0, 1.0), (1.0, -1.0, -1.0), (1.0, -1.0, 1.0), (1.0, 1.0, -1.0), (1.0, 1.0, 1.0)], [], [(0, 1, 3, 2), (2, 3, 7, 6), (6, 7, 5, 4), (4, 5, 1, 0), (2, 6, 4, 0), (7, 3, 1, 5)])
_uv = me_102.uv_layers.new(name='UVКарта')
_uv.uv.foreach_set('vector', [0.375, 0.0, 0.625, 0.0, 0.625, 0.25, 0.375, 0.25, 0.375, 0.25, 0.625, 0.25, 0.625, 0.5, 0.375, 0.5, 0.375, 0.5, 0.625, 0.5, 0.625, 0.75, 0.375, 0.75, 0.375, 0.75, 0.625, 0.75, 0.625, 1.0, 0.375, 1.0, 0.125, 0.5, 0.375, 0.5, 0.375, 0.75, 0.125, 0.75, 0.625, 0.5, 0.875, 0.5, 0.875, 0.75, 0.625, 0.75])
me_102.update()
me_103 = bpy.data.meshes.new('Куб.103')
me_103.from_pydata([(-1.0, -1.0, -1.0), (-1.0, -1.0, 1.0), (-1.0, 1.0, -1.0), (-1.0, 1.0, 1.0), (1.0, -1.0, -1.0), (1.0, -1.0, 1.0), (1.0, 1.0, -1.0), (1.0, 1.0, 1.0)], [], [(0, 1, 3, 2), (2, 3, 7, 6), (6, 7, 5, 4), (4, 5, 1, 0), (2, 6, 4, 0), (7, 3, 1, 5)])
_uv = me_103.uv_layers.new(name='UVКарта')
_uv.uv.foreach_set('vector', [0.375, 0.0, 0.625, 0.0, 0.625, 0.25, 0.375, 0.25, 0.375, 0.25, 0.625, 0.25, 0.625, 0.5, 0.375, 0.5, 0.375, 0.5, 0.625, 0.5, 0.625, 0.75, 0.375, 0.75, 0.375, 0.75, 0.625, 0.75, 0.625, 1.0, 0.375, 1.0, 0.125, 0.5, 0.375, 0.5, 0.375, 0.75, 0.125, 0.75, 0.625, 0.5, 0.875, 0.5, 0.875, 0.75, 0.625, 0.75])
me_103.update()
me_104 = bpy.data.meshes.new('Куб.104')
me_104.from_pydata([(-1.0, -1.0, -1.0), (-1.0, -1.0, 1.0), (-1.0, 1.0, -1.0), (-1.0, 1.0, 1.0), (1.0, -1.0, -1.0), (1.0, -1.0, 1.0), (1.0, 1.0, -1.0), (1.0, 1.0, 1.0)], [], [(0, 1, 3, 2), (2, 3, 7, 6), (6, 7, 5, 4), (4, 5, 1, 0), (2, 6, 4, 0), (7, 3, 1, 5)])
_uv = me_104.uv_layers.new(name='UVКарта')
_uv.uv.foreach_set('vector', [0.375, 0.0, 0.625, 0.0, 0.625, 0.25, 0.375, 0.25, 0.375, 0.25, 0.625, 0.25, 0.625, 0.5, 0.375, 0.5, 0.375, 0.5, 0.625, 0.5, 0.625, 0.75, 0.375, 0.75, 0.375, 0.75, 0.625, 0.75, 0.625, 1.0, 0.375, 1.0, 0.125, 0.5, 0.375, 0.5, 0.375, 0.75, 0.125, 0.75, 0.625, 0.5, 0.875, 0.5, 0.875, 0.75, 0.625, 0.75])
me_104.update()
me_105 = bpy.data.meshes.new('Куб.105')
me_105.from_pydata([(-1.0, -1.0, -1.0), (-1.0, -1.0, 1.0), (-1.0, 1.0, -1.0), (-1.0, 1.0, 1.0), (1.0, -1.0, -1.0), (1.0, -1.0, 1.0), (1.0, 1.0, -1.0), (1.0, 1.0, 1.0)], [], [(0, 1, 3, 2), (2, 3, 7, 6), (6, 7, 5, 4), (4, 5, 1, 0), (2, 6, 4, 0), (7, 3, 1, 5)])
_uv = me_105.uv_layers.new(name='UVКарта')
_uv.uv.foreach_set('vector', [0.375, 0.0, 0.625, 0.0, 0.625, 0.25, 0.375, 0.25, 0.375, 0.25, 0.625, 0.25, 0.625, 0.5, 0.375, 0.5, 0.375, 0.5, 0.625, 0.5, 0.625, 0.75, 0.375, 0.75, 0.375, 0.75, 0.625, 0.75, 0.625, 1.0, 0.375, 1.0, 0.125, 0.5, 0.375, 0.5, 0.375, 0.75, 0.125, 0.75, 0.625, 0.5, 0.875, 0.5, 0.875, 0.75, 0.625, 0.75])
me_105.update()
me_106 = bpy.data.meshes.new('Куб.106')
me_106.from_pydata([(-1.0, -1.0, -1.0), (-1.0, -1.0, 1.0), (-1.0, 1.0, -1.0), (-1.0, 1.0, 1.0), (1.0, -1.0, -1.0), (1.0, -1.0, 1.0), (1.0, 1.0, -1.0), (1.0, 1.0, 1.0)], [], [(0, 1, 3, 2), (2, 3, 7, 6), (6, 7, 5, 4), (4, 5, 1, 0), (2, 6, 4, 0), (7, 3, 1, 5)])
_uv = me_106.uv_layers.new(name='UVКарта')
_uv.uv.foreach_set('vector', [0.375, 0.0, 0.625, 0.0, 0.625, 0.25, 0.375, 0.25, 0.375, 0.25, 0.625, 0.25, 0.625, 0.5, 0.375, 0.5, 0.375, 0.5, 0.625, 0.5, 0.625, 0.75, 0.375, 0.75, 0.375, 0.75, 0.625, 0.75, 0.625, 1.0, 0.375, 1.0, 0.125, 0.5, 0.375, 0.5, 0.375, 0.75, 0.125, 0.75, 0.625, 0.5, 0.875, 0.5, 0.875, 0.75, 0.625, 0.75])
me_106.update()
me_107 = bpy.data.meshes.new('Куб.107')
me_107.from_pydata([(-1.0, -1.0, -1.0), (-1.0, -1.0, 1.0), (-1.0, 1.0, -1.0), (-1.0, 1.0, 1.0), (1.0, -1.0, -1.0), (1.0, -1.0, 1.0), (1.0, 1.0, -1.0), (1.0, 1.0, 1.0)], [], [(0, 1, 3, 2), (2, 3, 7, 6), (6, 7, 5, 4), (4, 5, 1, 0), (2, 6, 4, 0), (7, 3, 1, 5)])
_uv = me_107.uv_layers.new(name='UVКарта')
_uv.uv.foreach_set('vector', [0.375, 0.0, 0.625, 0.0, 0.625, 0.25, 0.375, 0.25, 0.375, 0.25, 0.625, 0.25, 0.625, 0.5, 0.375, 0.5, 0.375, 0.5, 0.625, 0.5, 0.625, 0.75, 0.375, 0.75, 0.375, 0.75, 0.625, 0.75, 0.625, 1.0, 0.375, 1.0, 0.125, 0.5, 0.375, 0.5, 0.375, 0.75, 0.125, 0.75, 0.625, 0.5, 0.875, 0.5, 0.875, 0.75, 0.625, 0.75])
me_107.update()
me_108 = bpy.data.meshes.new('Куб.108')
me_108.from_pydata([(-1.0, -1.0, -1.0), (-1.0, -1.0, 1.0), (-1.0, 1.0, -1.0), (-1.0, 1.0, 1.0), (1.0, -1.0, -1.0), (1.0, -1.0, 1.0), (1.0, 1.0, -1.0), (1.0, 1.0, 1.0)], [], [(0, 1, 3, 2), (2, 3, 7, 6), (6, 7, 5, 4), (4, 5, 1, 0), (2, 6, 4, 0), (7, 3, 1, 5)])
_uv = me_108.uv_layers.new(name='UVКарта')
_uv.uv.foreach_set('vector', [0.375, 0.0, 0.625, 0.0, 0.625, 0.25, 0.375, 0.25, 0.375, 0.25, 0.625, 0.25, 0.625, 0.5, 0.375, 0.5, 0.375, 0.5, 0.625, 0.5, 0.625, 0.75, 0.375, 0.75, 0.375, 0.75, 0.625, 0.75, 0.625, 1.0, 0.375, 1.0, 0.125, 0.5, 0.375, 0.5, 0.375, 0.75, 0.125, 0.75, 0.625, 0.5, 0.875, 0.5, 0.875, 0.75, 0.625, 0.75])
me_108.update()
me_109 = bpy.data.meshes.new('Куб.109')
me_109.from_pydata([(-1.0, -1.0, -1.0), (-1.0, -1.0, 1.0), (-1.0, 1.0, -1.0), (-1.0, 1.0, 1.0), (1.0, -1.0, -1.0), (1.0, -1.0, 1.0), (1.0, 1.0, -1.0), (1.0, 1.0, 1.0)], [], [(0, 1, 3, 2), (2, 3, 7, 6), (6, 7, 5, 4), (4, 5, 1, 0), (2, 6, 4, 0), (7, 3, 1, 5)])
_uv = me_109.uv_layers.new(name='UVКарта')
_uv.uv.foreach_set('vector', [0.375, 0.0, 0.625, 0.0, 0.625, 0.25, 0.375, 0.25, 0.375, 0.25, 0.625, 0.25, 0.625, 0.5, 0.375, 0.5, 0.375, 0.5, 0.625, 0.5, 0.625, 0.75, 0.375, 0.75, 0.375, 0.75, 0.625, 0.75, 0.625, 1.0, 0.375, 1.0, 0.125, 0.5, 0.375, 0.5, 0.375, 0.75, 0.125, 0.75, 0.625, 0.5, 0.875, 0.5, 0.875, 0.75, 0.625, 0.75])
me_109.update()
me_110 = bpy.data.meshes.new('Куб.110')
me_110.from_pydata([(-1.0, -1.0, -1.0), (-1.0, -1.0, 1.0), (-1.0, 1.0, -1.0), (-1.0, 1.0, 1.0), (1.0, -1.0, -1.0), (1.0, -1.0, 1.0), (1.0, 1.0, -1.0), (1.0, 1.0, 1.0)], [], [(0, 1, 3, 2), (2, 3, 7, 6), (6, 7, 5, 4), (4, 5, 1, 0), (2, 6, 4, 0), (7, 3, 1, 5)])
_uv = me_110.uv_layers.new(name='UVКарта')
_uv.uv.foreach_set('vector', [0.375, 0.0, 0.625, 0.0, 0.625, 0.25, 0.375, 0.25, 0.375, 0.25, 0.625, 0.25, 0.625, 0.5, 0.375, 0.5, 0.375, 0.5, 0.625, 0.5, 0.625, 0.75, 0.375, 0.75, 0.375, 0.75, 0.625, 0.75, 0.625, 1.0, 0.375, 1.0, 0.125, 0.5, 0.375, 0.5, 0.375, 0.75, 0.125, 0.75, 0.625, 0.5, 0.875, 0.5, 0.875, 0.75, 0.625, 0.75])
me_110.update()
me_111 = bpy.data.meshes.new('Куб.111')
me_111.from_pydata([(-1.0, -1.0, -1.0), (-1.0, -1.0, 1.0), (-1.0, 1.0, -1.0), (-1.0, 1.0, 1.0), (1.0, -1.0, -1.0), (1.0, -1.0, 1.0), (1.0, 1.0, -1.0), (1.0, 1.0, 1.0)], [], [(0, 1, 3, 2), (2, 3, 7, 6), (6, 7, 5, 4), (4, 5, 1, 0), (2, 6, 4, 0), (7, 3, 1, 5)])
_uv = me_111.uv_layers.new(name='UVКарта')
_uv.uv.foreach_set('vector', [0.375, 0.0, 0.625, 0.0, 0.625, 0.25, 0.375, 0.25, 0.375, 0.25, 0.625, 0.25, 0.625, 0.5, 0.375, 0.5, 0.375, 0.5, 0.625, 0.5, 0.625, 0.75, 0.375, 0.75, 0.375, 0.75, 0.625, 0.75, 0.625, 1.0, 0.375, 1.0, 0.125, 0.5, 0.375, 0.5, 0.375, 0.75, 0.125, 0.75, 0.625, 0.5, 0.875, 0.5, 0.875, 0.75, 0.625, 0.75])
me_111.update()
me_112 = bpy.data.meshes.new('Куб.112')
me_112.from_pydata([(-1.0, -1.0, -1.0), (-1.0, -1.0, 1.0), (-1.0, 1.0, -1.0), (-1.0, 1.0, 1.0), (1.0, -1.0, -1.0), (1.0, -1.0, 1.0), (1.0, 1.0, -1.0), (1.0, 1.0, 1.0)], [], [(0, 1, 3, 2), (2, 3, 7, 6), (6, 7, 5, 4), (4, 5, 1, 0), (2, 6, 4, 0), (7, 3, 1, 5)])
_uv = me_112.uv_layers.new(name='UVКарта')
_uv.uv.foreach_set('vector', [0.375, 0.0, 0.625, 0.0, 0.625, 0.25, 0.375, 0.25, 0.375, 0.25, 0.625, 0.25, 0.625, 0.5, 0.375, 0.5, 0.375, 0.5, 0.625, 0.5, 0.625, 0.75, 0.375, 0.75, 0.375, 0.75, 0.625, 0.75, 0.625, 1.0, 0.375, 1.0, 0.125, 0.5, 0.375, 0.5, 0.375, 0.75, 0.125, 0.75, 0.625, 0.5, 0.875, 0.5, 0.875, 0.75, 0.625, 0.75])
me_112.update()
me_113 = bpy.data.meshes.new('Куб.113')
me_113.from_pydata([(-1.0, -1.0, -1.0), (-1.0, -1.0, 1.0), (-1.0, 1.0, -1.0), (-1.0, 1.0, 1.0), (1.0, -1.0, -1.0), (1.0, -1.0, 1.0), (1.0, 1.0, -1.0), (1.0, 1.0, 1.0)], [], [(0, 1, 3, 2), (2, 3, 7, 6), (6, 7, 5, 4), (4, 5, 1, 0), (2, 6, 4, 0), (7, 3, 1, 5)])
_uv = me_113.uv_layers.new(name='UVКарта')
_uv.uv.foreach_set('vector', [0.375, 0.0, 0.625, 0.0, 0.625, 0.25, 0.375, 0.25, 0.375, 0.25, 0.625, 0.25, 0.625, 0.5, 0.375, 0.5, 0.375, 0.5, 0.625, 0.5, 0.625, 0.75, 0.375, 0.75, 0.375, 0.75, 0.625, 0.75, 0.625, 1.0, 0.375, 1.0, 0.125, 0.5, 0.375, 0.5, 0.375, 0.75, 0.125, 0.75, 0.625, 0.5, 0.875, 0.5, 0.875, 0.75, 0.625, 0.75])
me_113.update()
me_114 = bpy.data.meshes.new('Куб.114')
me_114.from_pydata([(-1.0, -1.0, -1.0), (-1.0, -1.0, 1.0), (-1.0, 1.0, -1.0), (-1.0, 1.0, 1.0), (1.0, -1.0, -1.0), (1.0, -1.0, 1.0), (1.0, 1.0, -1.0), (1.0, 1.0, 1.0)], [], [(0, 1, 3, 2), (2, 3, 7, 6), (6, 7, 5, 4), (4, 5, 1, 0), (2, 6, 4, 0), (7, 3, 1, 5)])
_uv = me_114.uv_layers.new(name='UVКарта')
_uv.uv.foreach_set('vector', [0.375, 0.0, 0.625, 0.0, 0.625, 0.25, 0.375, 0.25, 0.375, 0.25, 0.625, 0.25, 0.625, 0.5, 0.375, 0.5, 0.375, 0.5, 0.625, 0.5, 0.625, 0.75, 0.375, 0.75, 0.375, 0.75, 0.625, 0.75, 0.625, 1.0, 0.375, 1.0, 0.125, 0.5, 0.375, 0.5, 0.375, 0.75, 0.125, 0.75, 0.625, 0.5, 0.875, 0.5, 0.875, 0.75, 0.625, 0.75])
me_114.update()

# ---- objects
ob_light = bpy.data.objects.new('Light', light_light)
ob_camera = bpy.data.objects.new('Camera', cam_camera)
ob_x = bpy.data.objects.new('Плоскость', me_x)
ob_x_1 = bpy.data.objects.new('Окружность', me_x_1)
ob_016 = bpy.data.objects.new('Куб.016', me_017)
ob_x_2 = bpy.data.objects.new('Куб', me_001)
ob_001 = bpy.data.objects.new('Куб.001', me_002)
ob_002 = bpy.data.objects.new('Куб.002', me_003)
ob_003 = bpy.data.objects.new('Куб.003', me_004)
ob_004 = bpy.data.objects.new('Куб.004', me_005)
ob_005 = bpy.data.objects.new('Куб.005', me_006)
ob_006 = bpy.data.objects.new('Куб.006', me_007)
ob_007 = bpy.data.objects.new('Куб.007', me_008)
ob_008 = bpy.data.objects.new('Куб.008', me_009)
ob_010 = bpy.data.objects.new('Куб.010', me_011)
ob_011 = bpy.data.objects.new('Куб.011', me_012)
ob_012 = bpy.data.objects.new('Куб.012', me_013)
ob_013 = bpy.data.objects.new('Куб.013', me_014)
ob_014 = bpy.data.objects.new('Куб.014', me_015)
ob_015 = bpy.data.objects.new('Куб.015', me_016)
ob_009 = bpy.data.objects.new('Куб.009', me_019)
ob_017 = bpy.data.objects.new('Куб.017', me_020)
ob_018 = bpy.data.objects.new('Куб.018', me_021)
ob_019 = bpy.data.objects.new('Куб.019', me_022)
ob_020 = bpy.data.objects.new('Куб.020', me_023)
ob_021 = bpy.data.objects.new('Куб.021', me_024)
ob_022 = bpy.data.objects.new('Куб.022', me_025)
ob_023 = bpy.data.objects.new('Куб.023', me_026)
ob_024 = bpy.data.objects.new('Куб.024', me_027)
ob_025 = bpy.data.objects.new('Куб.025', me_028)
ob_026 = bpy.data.objects.new('Куб.026', me_029)
ob_027 = bpy.data.objects.new('Куб.027', me_030)
ob_028 = bpy.data.objects.new('Куб.028', me_031)
ob_029 = bpy.data.objects.new('Куб.029', me_032)
ob_030 = bpy.data.objects.new('Куб.030', me_033)
ob_031 = bpy.data.objects.new('Куб.031', me_034)
ob_032 = bpy.data.objects.new('Куб.032', me_035)
ob_033 = bpy.data.objects.new('Куб.033', me_036)
ob_034 = bpy.data.objects.new('Куб.034', me_037)
ob_035 = bpy.data.objects.new('Куб.035', me_038)
ob_036 = bpy.data.objects.new('Куб.036', me_039)
ob_037 = bpy.data.objects.new('Куб.037', me_040)
ob_038 = bpy.data.objects.new('Куб.038', me_041)
ob_039 = bpy.data.objects.new('Куб.039', me_042)
ob_040 = bpy.data.objects.new('Куб.040', me_043)
ob_041 = bpy.data.objects.new('Куб.041', me_044)
ob_042 = bpy.data.objects.new('Куб.042', me_045)
ob_043 = bpy.data.objects.new('Куб.043', me_046)
ob_044 = bpy.data.objects.new('Куб.044', me_047)
ob_045 = bpy.data.objects.new('Куб.045', me_048)
ob_046 = bpy.data.objects.new('Куб.046', me_049)
ob_047 = bpy.data.objects.new('Куб.047', me_050)
ob_048 = bpy.data.objects.new('Куб.048', me_067)
ob_049 = bpy.data.objects.new('Куб.049', me_068)
ob_050 = bpy.data.objects.new('Куб.050', me_069)
ob_051 = bpy.data.objects.new('Куб.051', me_070)
ob_052 = bpy.data.objects.new('Куб.052', me_071)
ob_053 = bpy.data.objects.new('Куб.053', me_072)
ob_054 = bpy.data.objects.new('Куб.054', me_073)
ob_055 = bpy.data.objects.new('Куб.055', me_074)
ob_056 = bpy.data.objects.new('Куб.056', me_075)
ob_057 = bpy.data.objects.new('Куб.057', me_076)
ob_058 = bpy.data.objects.new('Куб.058', me_077)
ob_059 = bpy.data.objects.new('Куб.059', me_078)
ob_060 = bpy.data.objects.new('Куб.060', me_079)
ob_061 = bpy.data.objects.new('Куб.061', me_080)
ob_062 = bpy.data.objects.new('Куб.062', me_081)
ob_063 = bpy.data.objects.new('Куб.063', me_082)
ob_064 = bpy.data.objects.new('Куб.064', me_083)
ob_065 = bpy.data.objects.new('Куб.065', me_084)
ob_066 = bpy.data.objects.new('Куб.066', me_085)
ob_067 = bpy.data.objects.new('Куб.067', me_086)
ob_068 = bpy.data.objects.new('Куб.068', me_087)
ob_069 = bpy.data.objects.new('Куб.069', me_088)
ob_070 = bpy.data.objects.new('Куб.070', me_089)
ob_071 = bpy.data.objects.new('Куб.071', me_090)
ob_072 = bpy.data.objects.new('Куб.072', me_091)
ob_073 = bpy.data.objects.new('Куб.073', me_092)
ob_074 = bpy.data.objects.new('Куб.074', me_093)
ob_075 = bpy.data.objects.new('Куб.075', me_094)
ob_076 = bpy.data.objects.new('Куб.076', me_095)
ob_077 = bpy.data.objects.new('Куб.077', me_096)
ob_078 = bpy.data.objects.new('Куб.078', me_097)
ob_079 = bpy.data.objects.new('Куб.079', me_098)
ob_080 = bpy.data.objects.new('Куб.080', me_099)
ob_081 = bpy.data.objects.new('Куб.081', me_100)
ob_082 = bpy.data.objects.new('Куб.082', me_101)
ob_083 = bpy.data.objects.new('Куб.083', me_102)
ob_084 = bpy.data.objects.new('Куб.084', me_103)
ob_085 = bpy.data.objects.new('Куб.085', me_104)
ob_086 = bpy.data.objects.new('Куб.086', me_105)
ob_087 = bpy.data.objects.new('Куб.087', me_106)
ob_088 = bpy.data.objects.new('Куб.088', me_107)
ob_089 = bpy.data.objects.new('Куб.089', me_108)
ob_090 = bpy.data.objects.new('Куб.090', me_109)
ob_091 = bpy.data.objects.new('Куб.091', me_110)
ob_092 = bpy.data.objects.new('Куб.092', me_111)
ob_093 = bpy.data.objects.new('Куб.093', me_112)
ob_094 = bpy.data.objects.new('Куб.094', me_113)
ob_095 = bpy.data.objects.new('Куб.095', me_114)

# ---- transforms, parenting, visibility, modifiers, constraints
ob_light.location = (4.076, 1.005, 5.904)
ob_light.rotation_euler = (0.6503, 0.05522, 1.866)
ob_light.lock_rotations_4d = False
ob_light.empty_display_type = 'ARROWS'
ob_light.color = (0.0, 0.0, 0.0, 0.0)
ob_light.lineart.crease_threshold = 0.0
ob_camera.location = (7.359, -6.926, 4.958)
ob_camera.rotation_euler = (1.109, 0.0, 0.8149)
ob_camera.lock_rotations_4d = False
ob_camera.empty_display_type = 'ARROWS'
ob_camera.color = (0.0, 0.0, 0.0, 0.0)
ob_camera.display_type = 'WIRE'
ob_camera.lineart.crease_threshold = 0.0
ob_x.location = (0.0, 0.0, 0.0)
ob_x.scale = (12.39, 12.39, 12.39)
ob_x_1.location = (0.0, 0.0, 0.0893)
ob_x_1.scale = (5.0, 5.0, 5.0)
ob_016.location = (5.123, 2.169, 0.4165)
ob_016.rotation_euler = (0.0, -0.0, -5.911)
ob_016.scale = (0.5, 1.0, 0.4)
ob_x_2.location = (5.447, 0.0, 0.4165)
ob_x_2.scale = (0.5, 1.0, 0.4)
ob_001.location = (5.021, -2.119, 0.4165)
ob_001.rotation_euler = (0.0, -0.0, -0.4074)
ob_001.scale = (0.5, 1.0, 0.4)
ob_002.location = (3.817, -3.901, 0.4165)
ob_002.rotation_euler = (0.0, -0.0, -0.7838)
ob_002.scale = (0.5, 1.0, 0.4)
ob_003.location = (2.011, -5.074, 0.4165)
ob_003.rotation_euler = (0.0, -0.0, -1.198)
ob_003.scale = (0.5, 1.0, 0.4)
ob_004.location = (-0.08875, -5.446, 0.4165)
ob_004.rotation_euler = (0.0, -0.0, -1.596)
ob_004.scale = (0.5, 1.0, 0.4)
ob_005.location = (-2.181, -4.983, 0.4165)
ob_005.rotation_euler = (0.0, -0.0, -1.994)
ob_005.scale = (0.5, 1.0, 0.4)
ob_006.location = (-3.929, -3.735, 0.4165)
ob_006.rotation_euler = (0.0, -0.0, -2.393)
ob_006.scale = (0.5, 1.0, 0.4)
ob_007.location = (-5.061, -1.921, 0.4165)
ob_007.rotation_euler = (0.0, -0.0, -2.783)
ob_007.scale = (0.5, 1.0, 0.4)
ob_008.location = (-5.421, 0.2052, 0.4165)
ob_008.rotation_euler = (0.0, -0.0, -3.187)
ob_008.scale = (0.5, 1.0, 0.4)
ob_010.location = (-4.961, 2.232, 0.4165)
ob_010.rotation_euler = (0.0, -0.0, -3.536)
ob_010.scale = (0.5, 1.0, 0.4)
ob_011.location = (-3.781, 4.03, 0.4165)
ob_011.rotation_euler = (0.0, -0.0, -3.912)
ob_011.scale = (0.5, 1.0, 0.4)
ob_012.location = (-1.991, 5.227, 0.4165)
ob_012.rotation_euler = (0.0, -0.0, -4.326)
ob_012.scale = (0.5, 1.0, 0.4)
ob_013.location = (0.1039, 5.627, 0.4165)
ob_013.rotation_euler = (0.0, -0.0, -4.724)
ob_013.scale = (0.5, 1.0, 0.4)
ob_014.location = (2.202, 5.192, 0.4165)
ob_014.rotation_euler = (0.0, -0.0, -5.122)
ob_014.scale = (0.5, 1.0, 0.4)
ob_015.location = (3.967, 3.967, 0.4165)
ob_015.rotation_euler = (0.0, -0.0, -5.522)
ob_015.scale = (0.5, 1.0, 0.4)
ob_009.location = (5.423, 1.172, 1.232)
ob_009.rotation_euler = (0.0, -0.0, -6.1)
ob_009.scale = (0.5, 1.0, 0.4)
ob_017.location = (5.333, -1.02, 1.232)
ob_017.rotation_euler = (0.0, -0.0, -0.1892)
ob_017.scale = (0.5, 1.0, 0.4)
ob_018.location = (4.516, -3.021, 1.232)
ob_018.rotation_euler = (0.0, -0.0, -0.5966)
ob_018.scale = (0.5, 1.0, 0.4)
ob_019.location = (2.998, -4.544, 1.232)
ob_019.rotation_euler = (0.0, -0.0, -0.973)
ob_019.scale = (0.5, 1.0, 0.4)
ob_020.location = (1.004, -5.357, 1.232)
ob_020.rotation_euler = (0.0, -0.0, -1.387)
ob_020.scale = (0.5, 1.0, 0.4)
ob_021.location = (-1.128, -5.328, 1.232)
ob_021.rotation_euler = (0.0, -0.0, -1.785)
ob_021.scale = (0.5, 1.0, 0.4)
ob_022.location = (-3.097, -4.479, 1.232)
ob_022.rotation_euler = (0.0, -0.0, -2.183)
ob_022.scale = (0.5, 1.0, 0.4)
ob_023.location = (-4.578, -2.924, 1.232)
ob_023.rotation_euler = (0.0, -0.0, -2.583)
ob_023.scale = (0.5, 1.0, 0.4)
ob_024.location = (-5.349, -0.9301, 1.232)
ob_024.rotation_euler = (0.0, -0.0, -2.972)
ob_024.scale = (0.5, 1.0, 0.4)
ob_025.location = (-5.303, 1.226, 1.232)
ob_025.rotation_euler = (0.0, -0.0, -3.376)
ob_025.scale = (0.5, 1.0, 0.4)
ob_026.location = (-4.47, 3.13, 1.232)
ob_026.rotation_euler = (0.0, -0.0, -3.725)
ob_026.scale = (0.5, 1.0, 0.4)
ob_027.location = (-2.973, 4.674, 1.232)
ob_027.rotation_euler = (0.0, -0.0, -4.101)
ob_027.scale = (0.5, 1.0, 0.4)
ob_028.location = (-0.9895, 5.513, 1.232)
ob_028.rotation_euler = (0.0, -0.0, -4.515)
ob_028.scale = (0.5, 1.0, 0.4)
ob_029.location = (1.143, 5.512, 1.232)
ob_029.rotation_euler = (0.0, -0.0, -4.913)
ob_029.scale = (0.5, 1.0, 0.4)
ob_030.location = (3.123, 4.69, 1.232)
ob_030.rotation_euler = (0.0, -0.0, -5.312)
ob_030.scale = (0.5, 1.0, 0.4)
ob_031.location = (4.625, 3.155, 1.232)
ob_031.rotation_euler = (0.0, -0.0, -5.711)
ob_031.scale = (0.5, 1.0, 0.4)
ob_032.location = (5.123, 2.169, 2.046)
ob_032.rotation_euler = (0.0, -0.0, -5.911)
ob_032.scale = (0.5, 1.0, 0.4)
ob_033.location = (5.447, 0.0, 2.046)
ob_033.scale = (0.5, 1.0, 0.4)
ob_034.location = (5.021, -2.119, 2.046)
ob_034.rotation_euler = (0.0, -0.0, -0.4074)
ob_034.scale = (0.5, 1.0, 0.4)
ob_035.location = (3.817, -3.901, 2.046)
ob_035.rotation_euler = (0.0, -0.0, -0.7838)
ob_035.scale = (0.5, 1.0, 0.4)
ob_036.location = (2.011, -5.074, 2.046)
ob_036.rotation_euler = (0.0, -0.0, -1.198)
ob_036.scale = (0.5, 1.0, 0.4)
ob_037.location = (-0.08875, -5.446, 2.046)
ob_037.rotation_euler = (0.0, -0.0, -1.596)
ob_037.scale = (0.5, 1.0, 0.4)
ob_038.location = (-2.181, -4.983, 2.046)
ob_038.rotation_euler = (0.0, -0.0, -1.994)
ob_038.scale = (0.5, 1.0, 0.4)
ob_039.location = (-3.929, -3.735, 2.046)
ob_039.rotation_euler = (0.0, -0.0, -2.393)
ob_039.scale = (0.5, 1.0, 0.4)
ob_040.location = (-5.061, -1.921, 2.046)
ob_040.rotation_euler = (0.0, -0.0, -2.783)
ob_040.scale = (0.5, 1.0, 0.4)
ob_041.location = (-5.421, 0.2052, 2.046)
ob_041.rotation_euler = (0.0, -0.0, -3.187)
ob_041.scale = (0.5, 1.0, 0.4)
ob_042.location = (-4.961, 2.232, 2.046)
ob_042.rotation_euler = (0.0, -0.0, -3.536)
ob_042.scale = (0.5, 1.0, 0.4)
ob_043.location = (-3.781, 4.03, 2.046)
ob_043.rotation_euler = (0.0, -0.0, -3.912)
ob_043.scale = (0.5, 1.0, 0.4)
ob_044.location = (-1.991, 5.227, 2.046)
ob_044.rotation_euler = (0.0, -0.0, -4.326)
ob_044.scale = (0.5, 1.0, 0.4)
ob_045.location = (0.1039, 5.627, 2.046)
ob_045.rotation_euler = (0.0, -0.0, -4.724)
ob_045.scale = (0.5, 1.0, 0.4)
ob_046.location = (2.202, 5.192, 2.046)
ob_046.rotation_euler = (0.0, -0.0, -5.122)
ob_046.scale = (0.5, 1.0, 0.4)
ob_047.location = (3.967, 3.967, 2.046)
ob_047.rotation_euler = (0.0, -0.0, -5.522)
ob_047.scale = (0.5, 1.0, 0.4)
ob_048.location = (5.423, 1.172, 2.856)
ob_048.rotation_euler = (0.0, -0.0, -6.1)
ob_048.scale = (0.5, 1.0, 0.4)
ob_049.location = (5.333, -1.02, 2.856)
ob_049.rotation_euler = (0.0, -0.0, -0.1892)
ob_049.scale = (0.5, 1.0, 0.4)
ob_050.location = (4.516, -3.021, 2.856)
ob_050.rotation_euler = (0.0, -0.0, -0.5966)
ob_050.scale = (0.5, 1.0, 0.4)
ob_051.location = (2.998, -4.544, 2.856)
ob_051.rotation_euler = (0.0, -0.0, -0.973)
ob_051.scale = (0.5, 1.0, 0.4)
ob_052.location = (1.004, -5.357, 2.856)
ob_052.rotation_euler = (0.0, -0.0, -1.387)
ob_052.scale = (0.5, 1.0, 0.4)
ob_053.location = (-1.128, -5.328, 2.856)
ob_053.rotation_euler = (0.0, -0.0, -1.785)
ob_053.scale = (0.5, 1.0, 0.4)
ob_054.location = (-3.097, -4.479, 2.856)
ob_054.rotation_euler = (0.0, -0.0, -2.183)
ob_054.scale = (0.5, 1.0, 0.4)
ob_055.location = (-4.578, -2.924, 2.856)
ob_055.rotation_euler = (0.0, -0.0, -2.583)
ob_055.scale = (0.5, 1.0, 0.4)
ob_056.location = (-5.349, -0.9301, 2.856)
ob_056.rotation_euler = (0.0, -0.0, -2.972)
ob_056.scale = (0.5, 1.0, 0.4)
ob_057.location = (-5.303, 1.226, 2.856)
ob_057.rotation_euler = (0.0, -0.0, -3.376)
ob_057.scale = (0.5, 1.0, 0.4)
ob_058.location = (-4.47, 3.13, 2.856)
ob_058.rotation_euler = (0.0, -0.0, -3.725)
ob_058.scale = (0.5, 1.0, 0.4)
ob_059.location = (-2.973, 4.674, 2.856)
ob_059.rotation_euler = (0.0, -0.0, -4.101)
ob_059.scale = (0.5, 1.0, 0.4)
ob_060.location = (-0.9895, 5.513, 2.856)
ob_060.rotation_euler = (0.0, -0.0, -4.515)
ob_060.scale = (0.5, 1.0, 0.4)
ob_061.location = (1.143, 5.512, 2.856)
ob_061.rotation_euler = (0.0, -0.0, -4.913)
ob_061.scale = (0.5, 1.0, 0.4)
ob_062.location = (3.123, 4.69, 2.856)
ob_062.rotation_euler = (0.0, -0.0, -5.312)
ob_062.scale = (0.5, 1.0, 0.4)
ob_063.location = (4.625, 3.155, 2.856)
ob_063.rotation_euler = (0.0, -0.0, -5.711)
ob_063.scale = (0.5, 1.0, 0.4)
ob_064.location = (5.123, 2.169, 3.661)
ob_064.rotation_euler = (0.0, -0.0, -5.911)
ob_064.scale = (0.5, 1.0, 0.4)
ob_065.location = (5.447, 0.0, 3.661)
ob_065.scale = (0.5, 1.0, 0.4)
ob_066.location = (5.021, -2.119, 3.661)
ob_066.rotation_euler = (0.0, -0.0, -0.4074)
ob_066.scale = (0.5, 1.0, 0.4)
ob_067.location = (3.817, -3.901, 3.661)
ob_067.rotation_euler = (0.0, -0.0, -0.7838)
ob_067.scale = (0.5, 1.0, 0.4)
ob_068.location = (2.011, -5.074, 3.661)
ob_068.rotation_euler = (0.0, -0.0, -1.198)
ob_068.scale = (0.5, 1.0, 0.4)
ob_069.location = (-0.08875, -5.446, 3.661)
ob_069.rotation_euler = (0.0, -0.0, -1.596)
ob_069.scale = (0.5, 1.0, 0.4)
ob_070.location = (-2.181, -4.983, 3.661)
ob_070.rotation_euler = (0.0, -0.0, -1.994)
ob_070.scale = (0.5, 1.0, 0.4)
ob_071.location = (-3.929, -3.735, 3.661)
ob_071.rotation_euler = (0.0, -0.0, -2.393)
ob_071.scale = (0.5, 1.0, 0.4)
ob_072.location = (-5.061, -1.921, 3.661)
ob_072.rotation_euler = (0.0, -0.0, -2.783)
ob_072.scale = (0.5, 1.0, 0.4)
ob_073.location = (-5.421, 0.2052, 3.661)
ob_073.rotation_euler = (0.0, -0.0, -3.187)
ob_073.scale = (0.5, 1.0, 0.4)
ob_074.location = (-4.961, 2.232, 3.661)
ob_074.rotation_euler = (0.0, -0.0, -3.536)
ob_074.scale = (0.5, 1.0, 0.4)
ob_075.location = (-3.781, 4.03, 3.661)
ob_075.rotation_euler = (0.0, -0.0, -3.912)
ob_075.scale = (0.5, 1.0, 0.4)
ob_076.location = (-1.991, 5.227, 3.661)
ob_076.rotation_euler = (0.0, -0.0, -4.326)
ob_076.scale = (0.5, 1.0, 0.4)
ob_077.location = (0.1039, 5.627, 3.661)
ob_077.rotation_euler = (0.0, -0.0, -4.724)
ob_077.scale = (0.5, 1.0, 0.4)
ob_078.location = (2.202, 5.192, 3.661)
ob_078.rotation_euler = (0.0, -0.0, -5.122)
ob_078.scale = (0.5, 1.0, 0.4)
ob_079.location = (3.967, 3.967, 3.661)
ob_079.rotation_euler = (0.0, -0.0, -5.522)
ob_079.scale = (0.5, 1.0, 0.4)
ob_080.location = (5.423, 1.172, 4.465)
ob_080.rotation_euler = (0.0, -0.0, -6.1)
ob_080.scale = (0.5, 1.0, 0.4)
ob_081.location = (5.333, -1.02, 4.465)
ob_081.rotation_euler = (0.0, -0.0, -0.1892)
ob_081.scale = (0.5, 1.0, 0.4)
ob_082.location = (4.516, -3.021, 4.465)
ob_082.rotation_euler = (0.0, -0.0, -0.5966)
ob_082.scale = (0.5, 1.0, 0.4)
ob_083.location = (2.998, -4.544, 4.465)
ob_083.rotation_euler = (0.0, -0.0, -0.973)
ob_083.scale = (0.5, 1.0, 0.4)
ob_084.location = (1.004, -5.357, 4.465)
ob_084.rotation_euler = (0.0, -0.0, -1.387)
ob_084.scale = (0.5, 1.0, 0.4)
ob_085.location = (-1.128, -5.328, 4.465)
ob_085.rotation_euler = (0.0, -0.0, -1.785)
ob_085.scale = (0.5, 1.0, 0.4)
ob_086.location = (-3.097, -4.479, 4.465)
ob_086.rotation_euler = (0.0, -0.0, -2.183)
ob_086.scale = (0.5, 1.0, 0.4)
ob_087.location = (-4.578, -2.924, 4.465)
ob_087.rotation_euler = (0.0, -0.0, -2.583)
ob_087.scale = (0.5, 1.0, 0.4)
ob_088.location = (-5.349, -0.9301, 4.465)
ob_088.rotation_euler = (0.0, -0.0, -2.972)
ob_088.scale = (0.5, 1.0, 0.4)
ob_089.location = (-5.303, 1.226, 4.465)
ob_089.rotation_euler = (0.0, -0.0, -3.376)
ob_089.scale = (0.5, 1.0, 0.4)
ob_090.location = (-4.47, 3.13, 4.465)
ob_090.rotation_euler = (0.0, -0.0, -3.725)
ob_090.scale = (0.5, 1.0, 0.4)
ob_091.location = (-2.973, 4.674, 4.465)
ob_091.rotation_euler = (0.0, -0.0, -4.101)
ob_091.scale = (0.5, 1.0, 0.4)
ob_092.location = (-0.9895, 5.513, 4.465)
ob_092.rotation_euler = (0.0, -0.0, -4.515)
ob_092.scale = (0.5, 1.0, 0.4)
ob_093.location = (1.143, 5.512, 4.465)
ob_093.rotation_euler = (0.0, -0.0, -4.913)
ob_093.scale = (0.5, 1.0, 0.4)
ob_094.location = (3.123, 4.69, 4.465)
ob_094.rotation_euler = (0.0, -0.0, -5.312)
ob_094.scale = (0.5, 1.0, 0.4)
ob_095.location = (4.625, 3.155, 4.465)
ob_095.rotation_euler = (0.0, -0.0, -5.711)
ob_095.scale = (0.5, 1.0, 0.4)

# ---- collection membership
col_collection.objects.link(ob_light)
col_collection.objects.link(ob_camera)
col_collection.objects.link(ob_x)
col_collection.objects.link(ob_x_1)
col_1.objects.link(ob_016)
col_1.objects.link(ob_x_2)
col_1.objects.link(ob_001)
col_1.objects.link(ob_002)
col_1.objects.link(ob_003)
col_1.objects.link(ob_004)
col_1.objects.link(ob_005)
col_1.objects.link(ob_006)
col_1.objects.link(ob_007)
col_1.objects.link(ob_008)
col_1.objects.link(ob_010)
col_1.objects.link(ob_011)
col_1.objects.link(ob_012)
col_1.objects.link(ob_013)
col_1.objects.link(ob_014)
col_1.objects.link(ob_015)
col_2.objects.link(ob_009)
col_2.objects.link(ob_017)
col_2.objects.link(ob_018)
col_2.objects.link(ob_019)
col_2.objects.link(ob_020)
col_2.objects.link(ob_021)
col_2.objects.link(ob_022)
col_2.objects.link(ob_023)
col_2.objects.link(ob_024)
col_2.objects.link(ob_025)
col_2.objects.link(ob_026)
col_2.objects.link(ob_027)
col_2.objects.link(ob_028)
col_2.objects.link(ob_029)
col_2.objects.link(ob_030)
col_2.objects.link(ob_031)
col_3.objects.link(ob_032)
col_3.objects.link(ob_033)
col_3.objects.link(ob_034)
col_3.objects.link(ob_035)
col_3.objects.link(ob_036)
col_3.objects.link(ob_037)
col_3.objects.link(ob_038)
col_3.objects.link(ob_039)
col_3.objects.link(ob_040)
col_3.objects.link(ob_041)
col_3.objects.link(ob_042)
col_3.objects.link(ob_043)
col_3.objects.link(ob_044)
col_3.objects.link(ob_045)
col_3.objects.link(ob_046)
col_3.objects.link(ob_047)
col_4.objects.link(ob_048)
col_4.objects.link(ob_049)
col_4.objects.link(ob_050)
col_4.objects.link(ob_051)
col_4.objects.link(ob_052)
col_4.objects.link(ob_053)
col_4.objects.link(ob_054)
col_4.objects.link(ob_055)
col_4.objects.link(ob_056)
col_4.objects.link(ob_057)
col_4.objects.link(ob_058)
col_4.objects.link(ob_059)
col_4.objects.link(ob_060)
col_4.objects.link(ob_061)
col_4.objects.link(ob_062)
col_4.objects.link(ob_063)
col_5.objects.link(ob_064)
col_5.objects.link(ob_065)
col_5.objects.link(ob_066)
col_5.objects.link(ob_067)
col_5.objects.link(ob_068)
col_5.objects.link(ob_069)
col_5.objects.link(ob_070)
col_5.objects.link(ob_071)
col_5.objects.link(ob_072)
col_5.objects.link(ob_073)
col_5.objects.link(ob_074)
col_5.objects.link(ob_075)
col_5.objects.link(ob_076)
col_5.objects.link(ob_077)
col_5.objects.link(ob_078)
col_5.objects.link(ob_079)
col_6.objects.link(ob_080)
col_6.objects.link(ob_081)
col_6.objects.link(ob_082)
col_6.objects.link(ob_083)
col_6.objects.link(ob_084)
col_6.objects.link(ob_085)
col_6.objects.link(ob_086)
col_6.objects.link(ob_087)
col_6.objects.link(ob_088)
col_6.objects.link(ob_089)
col_6.objects.link(ob_090)
col_6.objects.link(ob_091)
col_6.objects.link(ob_092)
col_6.objects.link(ob_093)
col_6.objects.link(ob_094)
col_6.objects.link(ob_095)

# ---- scene / render settings (as saved in the file)
scene.camera = ob_camera
scene.frame_start = 1; scene.frame_end = 250; scene.frame_set(1)
scene.render.engine = 'BLENDER_EEVEE_NEXT'
scene.cycles.sampling_pattern = 'TABULATED_SOBOL'
scene.eevee.ray_tracing_options.trace_max_roughness = 0.0
bpy.context.view_layer.update()
